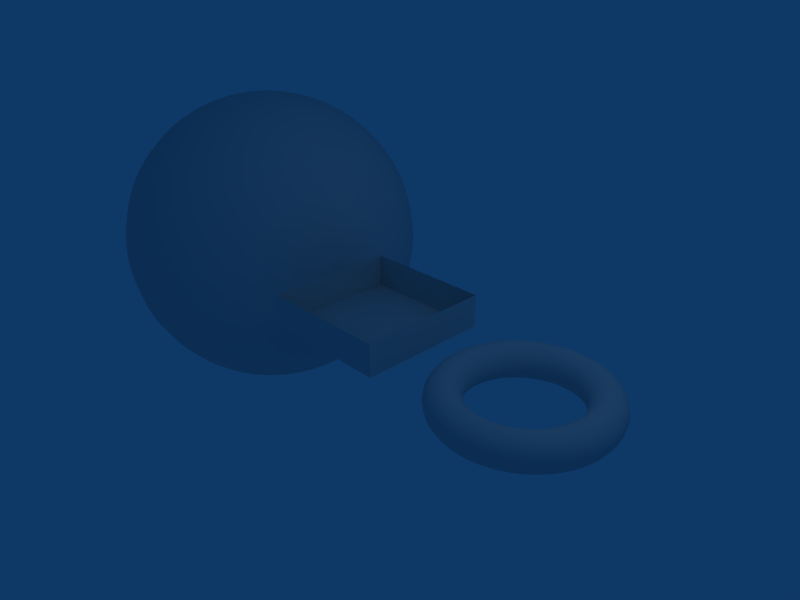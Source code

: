 # Source: shadow_map_receiver.blend  (saved by Blender 2.48.1; exported with 4.5.12 LTS)
import bpy
from mathutils import Matrix  # noqa: F401  (used for matrix-valued properties, if any)

bpy.ops.wm.read_factory_settings(use_empty=True)
scene = bpy.context.scene
scene.name = 'Scene'

# ---- collections
col_collection_1 = bpy.data.collections.new('Collection 1'); scene.collection.children.link(col_collection_1)

# ---- materials (node trees are filled in below, after node groups)
mat_material_001 = bpy.data.materials.new('Material.001')
mat_material_001.alpha_threshold = 0.0
mat_material_001.roughness = 0.5
mat_material_001.line_color = (0.0, 0.0, 0.0, 1.0)
mat_material = bpy.data.materials.new('Material')
mat_material.alpha_threshold = 0.0
mat_material.roughness = 0.5
mat_material.line_color = (0.0, 0.0, 0.0, 1.0)

# ---- node groups
ng_auto_smooth = bpy.data.node_groups.new('Auto Smooth', 'GeometryNodeTree')
_s = ng_auto_smooth.interface.new_socket(name='Geometry', in_out='OUTPUT', socket_type='NodeSocketGeometry')
_s = ng_auto_smooth.interface.new_socket(name='Geometry', in_out='INPUT', socket_type='NodeSocketGeometry')
_s = ng_auto_smooth.interface.new_socket(name='Angle', in_out='INPUT', socket_type='NodeSocketFloat')
_s.subtype = 'ANGLE'
_s.min_value = 0.0
_s.max_value = 3.142
ng_auto_smooth.is_modifier = True
_N = ng_auto_smooth.nodes; _L = ng_auto_smooth.links
n0 = _N.new('NodeGroupOutput'); n0.name = 'Group Output'; n0.location = (480, -100)
n1 = _N.new('NodeGroupInput'); n1.name = 'Group Input'; n1.location = (-420, -300)
n2 = _N.new('NodeGroupInput'); n2.name = 'Group Input.001'; n2.location = (-60, -100)
n3 = _N.new('GeometryNodeSetShadeSmooth'); n3.name = 'Set Shade Smooth'; n3.location = (120, -100)
n3.domain = 'EDGE'
n4 = _N.new('GeometryNodeSetShadeSmooth'); n4.name = 'Set Shade Smooth.001'; n4.location = (300, -100)
n5 = _N.new('GeometryNodeInputMeshEdgeAngle'); n5.name = 'Edge Angle'; n5.location = (-420, -220)
n6 = _N.new('GeometryNodeInputEdgeSmooth'); n6.name = 'Is Edge Smooth'; n6.location = (-60, -160)
n7 = _N.new('GeometryNodeInputShadeSmooth'); n7.name = 'Is Face Smooth'; n7.location = (-240, -340)
n8 = _N.new('FunctionNodeBooleanMath'); n8.name = 'Boolean Math'; n8.location = (-60, -220)
n9 = _N.new('FunctionNodeCompare'); n9.name = 'Compare'; n9.location = (-240, -180)
n9.operation = 'LESS_EQUAL'
_L.new(n5.outputs[0], n9.inputs[0])
_L.new(n4.outputs[0], n0.inputs[0])
_L.new(n1.outputs[1], n9.inputs[1])
_L.new(n9.outputs[0], n8.inputs[0])
_L.new(n7.outputs[0], n8.inputs[1])
_L.new(n2.outputs[0], n3.inputs[0])
_L.new(n6.outputs[0], n3.inputs[1])
_L.new(n3.outputs[0], n4.inputs[0])
_L.new(n8.outputs[0], n3.inputs[2])
n0.is_active_output = True

# ---- material node trees

# ---- world
world_world = bpy.data.worlds.new('World'); scene.world = world_world
world_world.color = (0.05656, 0.2208, 0.4)
world_world.use_sun_shadow = False
world_world.sun_shadow_jitter_overblur = 0.0
world_world.cycles.sampling_method = 'MANUAL'
world_world.cycles.sample_map_resolution = 256

# ---- cameras
cam_camera = bpy.data.cameras.new('Camera')
cam_camera.passepartout_alpha = 0.2
cam_camera.clip_end = 100.0
cam_camera.lens = 35.0
cam_camera.ortho_scale = 7.314
cam_camera.show_passepartout = False
cam_camera.show_safe_areas = True
cam_camera.dof.focus_distance = 0.0
cam_camera.dof.aperture_fstop = 128.0

# ---- lights
light_spot = bpy.data.lights.new('Spot', 'POINT')
light_spot.transmission_factor = 0.0
light_spot.cutoff_distance = 30.0
light_spot.energy = 100.0
light_spot.shadow_buffer_clip_start = 1.001
light_spot.shadow_soft_size = 1.0
light_spot.shadow_maximum_resolution = 0.006
light_spot.use_absolute_resolution = True
light_spot.cycles.use_multiple_importance_sampling = False

# ---- meshes
me_torus = bpy.data.meshes.new('Torus')
me_torus.from_pydata([(1.25, 0.0, 0.0), (1.231, 0.0, 0.09567), (1.177, 0.0, 0.1768), (1.096, 0.0, 0.231), (1.0, 0.0, 0.25), (0.9043, 0.0, 0.231), (0.8232, 0.0, 0.1768), (0.769, 0.0, 0.09567), (0.75, 0.0, 3.062e-17), (0.769, 0.0, -0.09567), (0.8232, 0.0, -0.1768), (0.9043, 0.0, -0.231), (1.0, 0.0, -0.25), (1.096, 0.0, -0.231), (1.177, 0.0, -0.1768), (1.231, 0.0, -0.09567), (1.239, 0.1632, 0.0), (1.22, 0.1607, 0.09567), (1.167, 0.1536, 0.1768), (1.086, 0.143, 0.231), (0.9914, 0.1305, 0.25), (0.8966, 0.118, 0.231), (0.8162, 0.1075, 0.1768), (0.7625, 0.1004, 0.09567), (0.7436, 0.09789, 3.062e-17), (0.7625, 0.1004, -0.09567), (0.8162, 0.1075, -0.1768), (0.8966, 0.118, -0.231), (0.9914, 0.1305, -0.25), (1.086, 0.143, -0.231), (1.167, 0.1536, -0.1768), (1.22, 0.1607, -0.09567), (1.207, 0.3235, 0.0), (1.189, 0.3186, 0.09567), (1.137, 0.3046, 0.1768), (1.058, 0.2836, 0.231), (0.9659, 0.2588, 0.25), (0.8735, 0.2341, 0.231), (0.7952, 0.2131, 0.1768), (0.7428, 0.199, 0.09567), (0.7244, 0.1941, 3.062e-17), (0.7428, 0.199, -0.09567), (0.7952, 0.2131, -0.1768), (0.8735, 0.2341, -0.231), (0.9659, 0.2588, -0.25), (1.058, 0.2836, -0.231), (1.137, 0.3046, -0.1768), (1.189, 0.3186, -0.09567), (1.155, 0.4784, 0.0), (1.137, 0.4711, 0.09567), (1.087, 0.4503, 0.1768), (1.012, 0.4193, 0.231), (0.9239, 0.3827, 0.25), (0.8355, 0.3461, 0.231), (0.7606, 0.315, 0.1768), (0.7105, 0.2943, 0.09567), (0.6929, 0.287, 3.062e-17), (0.7105, 0.2943, -0.09567), (0.7606, 0.315, -0.1768), (0.8355, 0.3461, -0.231), (0.9239, 0.3827, -0.25), (1.012, 0.4193, -0.231), (1.087, 0.4503, -0.1768), (1.137, 0.4711, -0.09567), (1.083, 0.625, 0.0), (1.066, 0.6155, 0.09567), (1.019, 0.5884, 0.1768), (0.9489, 0.5478, 0.231), (0.866, 0.5, 0.25), (0.7832, 0.4522, 0.231), (0.7129, 0.4116, 0.1768), (0.666, 0.3845, 0.09567), (0.6495, 0.375, 3.062e-17), (0.666, 0.3845, -0.09567), (0.7129, 0.4116, -0.1768), (0.7832, 0.4522, -0.231), (0.866, 0.5, -0.25), (0.9489, 0.5478, -0.231), (1.019, 0.5884, -0.1768), (1.066, 0.6155, -0.09567), (0.9917, 0.761, 0.0), (0.9766, 0.7494, 0.09567), (0.9336, 0.7164, 0.1768), (0.8693, 0.667, 0.231), (0.7934, 0.6088, 0.25), (0.7175, 0.5505, 0.231), (0.6531, 0.5011, 0.1768), (0.6101, 0.4682, 0.09567), (0.595, 0.4566, 3.062e-17), (0.6101, 0.4682, -0.09567), (0.6531, 0.5011, -0.1768), (0.7175, 0.5505, -0.231), (0.7934, 0.6088, -0.25), (0.8693, 0.667, -0.231), (0.9336, 0.7164, -0.1768), (0.9766, 0.7494, -0.09567), (0.8839, 0.8839, 0.0), (0.8704, 0.8704, 0.09567), (0.8321, 0.8321, 0.1768), (0.7748, 0.7748, 0.231), (0.7071, 0.7071, 0.25), (0.6395, 0.6395, 0.231), (0.5821, 0.5821, 0.1768), (0.5438, 0.5438, 0.09567), (0.5303, 0.5303, 3.062e-17), (0.5438, 0.5438, -0.09567), (0.5821, 0.5821, -0.1768), (0.6395, 0.6395, -0.231), (0.7071, 0.7071, -0.25), (0.7748, 0.7748, -0.231), (0.8321, 0.8321, -0.1768), (0.8704, 0.8704, -0.09567), (0.761, 0.9917, 0.0), (0.7494, 0.9766, 0.09567), (0.7164, 0.9336, 0.1768), (0.667, 0.8693, 0.231), (0.6088, 0.7934, 0.25), (0.5505, 0.7175, 0.231), (0.5011, 0.6531, 0.1768), (0.4682, 0.6101, 0.09567), (0.4566, 0.595, 3.062e-17), (0.4682, 0.6101, -0.09567), (0.5011, 0.6531, -0.1768), (0.5505, 0.7175, -0.231), (0.6088, 0.7934, -0.25), (0.667, 0.8693, -0.231), (0.7164, 0.9336, -0.1768), (0.7494, 0.9766, -0.09567), (0.625, 1.083, 0.0), (0.6155, 1.066, 0.09567), (0.5884, 1.019, 0.1768), (0.5478, 0.9489, 0.231), (0.5, 0.866, 0.25), (0.4522, 0.7832, 0.231), (0.4116, 0.7129, 0.1768), (0.3845, 0.666, 0.09567), (0.375, 0.6495, 3.062e-17), (0.3845, 0.666, -0.09567), (0.4116, 0.7129, -0.1768), (0.4522, 0.7832, -0.231), (0.5, 0.866, -0.25), (0.5478, 0.9489, -0.231), (0.5884, 1.019, -0.1768), (0.6155, 1.066, -0.09567), (0.4784, 1.155, 0.0), (0.4711, 1.137, 0.09567), (0.4503, 1.087, 0.1768), (0.4193, 1.012, 0.231), (0.3827, 0.9239, 0.25), (0.3461, 0.8355, 0.231), (0.315, 0.7606, 0.1768), (0.2943, 0.7105, 0.09567), (0.287, 0.6929, 3.062e-17), (0.2943, 0.7105, -0.09567), (0.315, 0.7606, -0.1768), (0.3461, 0.8355, -0.231), (0.3827, 0.9239, -0.25), (0.4193, 1.012, -0.231), (0.4503, 1.087, -0.1768), (0.4711, 1.137, -0.09567), (0.3235, 1.207, 0.0), (0.3186, 1.189, 0.09567), (0.3046, 1.137, 0.1768), (0.2836, 1.058, 0.231), (0.2588, 0.9659, 0.25), (0.2341, 0.8735, 0.231), (0.2131, 0.7952, 0.1768), (0.199, 0.7428, 0.09567), (0.1941, 0.7244, 3.062e-17), (0.199, 0.7428, -0.09567), (0.2131, 0.7952, -0.1768), (0.2341, 0.8735, -0.231), (0.2588, 0.9659, -0.25), (0.2836, 1.058, -0.231), (0.3046, 1.137, -0.1768), (0.3186, 1.189, -0.09567), (0.1632, 1.239, 0.0), (0.1607, 1.22, 0.09567), (0.1536, 1.167, 0.1768), (0.143, 1.086, 0.231), (0.1305, 0.9914, 0.25), (0.118, 0.8966, 0.231), (0.1075, 0.8162, 0.1768), (0.1004, 0.7625, 0.09567), (0.09789, 0.7436, 3.062e-17), (0.1004, 0.7625, -0.09567), (0.1075, 0.8162, -0.1768), (0.118, 0.8966, -0.231), (0.1305, 0.9914, -0.25), (0.143, 1.086, -0.231), (0.1536, 1.167, -0.1768), (0.1607, 1.22, -0.09567), (-5.464e-08, 1.25, 0.0), (-5.381e-08, 1.231, 0.09567), (-5.144e-08, 1.177, 0.1768), (-4.789e-08, 1.096, 0.231), (-4.371e-08, 1.0, 0.25), (-3.953e-08, 0.9043, 0.231), (-3.598e-08, 0.8232, 0.1768), (-3.362e-08, 0.769, 0.09567), (-3.278e-08, 0.75, 3.062e-17), (-3.362e-08, 0.769, -0.09567), (-3.598e-08, 0.8232, -0.1768), (-3.953e-08, 0.9043, -0.231), (-4.371e-08, 1.0, -0.25), (-4.789e-08, 1.096, -0.231), (-5.144e-08, 1.177, -0.1768), (-5.381e-08, 1.231, -0.09567), (-0.1632, 1.239, 0.0), (-0.1607, 1.22, 0.09567), (-0.1536, 1.167, 0.1768), (-0.143, 1.086, 0.231), (-0.1305, 0.9914, 0.25), (-0.118, 0.8966, 0.231), (-0.1075, 0.8162, 0.1768), (-0.1004, 0.7625, 0.09567), (-0.09789, 0.7436, 3.062e-17), (-0.1004, 0.7625, -0.09567), (-0.1075, 0.8162, -0.1768), (-0.118, 0.8966, -0.231), (-0.1305, 0.9914, -0.25), (-0.143, 1.086, -0.231), (-0.1536, 1.167, -0.1768), (-0.1607, 1.22, -0.09567), (-0.3235, 1.207, 0.0), (-0.3186, 1.189, 0.09567), (-0.3046, 1.137, 0.1768), (-0.2836, 1.058, 0.231), (-0.2588, 0.9659, 0.25), (-0.2341, 0.8735, 0.231), (-0.2131, 0.7952, 0.1768), (-0.199, 0.7428, 0.09567), (-0.1941, 0.7244, 3.062e-17), (-0.199, 0.7428, -0.09567), (-0.2131, 0.7952, -0.1768), (-0.2341, 0.8735, -0.231), (-0.2588, 0.9659, -0.25), (-0.2836, 1.058, -0.231), (-0.3046, 1.137, -0.1768), (-0.3186, 1.189, -0.09567), (-0.4784, 1.155, 0.0), (-0.4711, 1.137, 0.09567), (-0.4503, 1.087, 0.1768), (-0.4193, 1.012, 0.231), (-0.3827, 0.9239, 0.25), (-0.3461, 0.8355, 0.231), (-0.315, 0.7606, 0.1768), (-0.2943, 0.7105, 0.09567), (-0.287, 0.6929, 3.062e-17), (-0.2943, 0.7105, -0.09567), (-0.315, 0.7606, -0.1768), (-0.3461, 0.8355, -0.231), (-0.3827, 0.9239, -0.25), (-0.4193, 1.012, -0.231), (-0.4503, 1.087, -0.1768), (-0.4711, 1.137, -0.09567), (-0.625, 1.083, 0.0), (-0.6155, 1.066, 0.09567), (-0.5884, 1.019, 0.1768), (-0.5478, 0.9489, 0.231), (-0.5, 0.866, 0.25), (-0.4522, 0.7832, 0.231), (-0.4116, 0.7129, 0.1768), (-0.3845, 0.666, 0.09567), (-0.375, 0.6495, 3.062e-17), (-0.3845, 0.666, -0.09567), (-0.4116, 0.7129, -0.1768), (-0.4522, 0.7832, -0.231), (-0.5, 0.866, -0.25), (-0.5478, 0.9489, -0.231), (-0.5884, 1.019, -0.1768), (-0.6155, 1.066, -0.09567), (-0.761, 0.9917, 0.0), (-0.7494, 0.9766, 0.09567), (-0.7164, 0.9336, 0.1768), (-0.667, 0.8693, 0.231), (-0.6088, 0.7934, 0.25), (-0.5505, 0.7175, 0.231), (-0.5011, 0.6531, 0.1768), (-0.4682, 0.6101, 0.09567), (-0.4566, 0.595, 3.062e-17), (-0.4682, 0.6101, -0.09567), (-0.5011, 0.6531, -0.1768), (-0.5505, 0.7175, -0.231), (-0.6088, 0.7934, -0.25), (-0.667, 0.8693, -0.231), (-0.7164, 0.9336, -0.1768), (-0.7494, 0.9766, -0.09567), (-0.8839, 0.8839, 0.0), (-0.8704, 0.8704, 0.09567), (-0.8321, 0.8321, 0.1768), (-0.7748, 0.7748, 0.231), (-0.7071, 0.7071, 0.25), (-0.6395, 0.6395, 0.231), (-0.5821, 0.5821, 0.1768), (-0.5438, 0.5438, 0.09567), (-0.5303, 0.5303, 3.062e-17), (-0.5438, 0.5438, -0.09567), (-0.5821, 0.5821, -0.1768), (-0.6395, 0.6395, -0.231), (-0.7071, 0.7071, -0.25), (-0.7748, 0.7748, -0.231), (-0.8321, 0.8321, -0.1768), (-0.8704, 0.8704, -0.09567), (-0.9917, 0.761, 0.0), (-0.9766, 0.7494, 0.09567), (-0.9336, 0.7164, 0.1768), (-0.8693, 0.667, 0.231), (-0.7934, 0.6088, 0.25), (-0.7175, 0.5505, 0.231), (-0.6531, 0.5011, 0.1768), (-0.6101, 0.4682, 0.09567), (-0.595, 0.4566, 3.062e-17), (-0.6101, 0.4682, -0.09567), (-0.6531, 0.5011, -0.1768), (-0.7175, 0.5505, -0.231), (-0.7934, 0.6088, -0.25), (-0.8693, 0.667, -0.231), (-0.9336, 0.7164, -0.1768), (-0.9766, 0.7494, -0.09567), (-1.083, 0.625, 0.0), (-1.066, 0.6155, 0.09567), (-1.019, 0.5884, 0.1768), (-0.9489, 0.5478, 0.231), (-0.866, 0.5, 0.25), (-0.7832, 0.4522, 0.231), (-0.7129, 0.4116, 0.1768), (-0.666, 0.3845, 0.09567), (-0.6495, 0.375, 3.062e-17), (-0.666, 0.3845, -0.09567), (-0.7129, 0.4116, -0.1768), (-0.7832, 0.4522, -0.231), (-0.866, 0.5, -0.25), (-0.9489, 0.5478, -0.231), (-1.019, 0.5884, -0.1768), (-1.066, 0.6155, -0.09567), (-1.155, 0.4784, 0.0), (-1.137, 0.4711, 0.09567), (-1.087, 0.4503, 0.1768), (-1.012, 0.4193, 0.231), (-0.9239, 0.3827, 0.25), (-0.8355, 0.3461, 0.231), (-0.7606, 0.315, 0.1768), (-0.7105, 0.2943, 0.09567), (-0.6929, 0.287, 3.062e-17), (-0.7105, 0.2943, -0.09567), (-0.7606, 0.315, -0.1768), (-0.8355, 0.3461, -0.231), (-0.9239, 0.3827, -0.25), (-1.012, 0.4193, -0.231), (-1.087, 0.4503, -0.1768), (-1.137, 0.4711, -0.09567), (-1.207, 0.3235, 0.0), (-1.189, 0.3186, 0.09567), (-1.137, 0.3046, 0.1768), (-1.058, 0.2836, 0.231), (-0.9659, 0.2588, 0.25), (-0.8735, 0.2341, 0.231), (-0.7952, 0.2131, 0.1768), (-0.7428, 0.199, 0.09567), (-0.7244, 0.1941, 3.062e-17), (-0.7428, 0.199, -0.09567), (-0.7952, 0.2131, -0.1768), (-0.8735, 0.2341, -0.231), (-0.9659, 0.2588, -0.25), (-1.058, 0.2836, -0.231), (-1.137, 0.3046, -0.1768), (-1.189, 0.3186, -0.09567), (-1.239, 0.1632, 0.0), (-1.22, 0.1607, 0.09567), (-1.167, 0.1536, 0.1768), (-1.086, 0.143, 0.231), (-0.9914, 0.1305, 0.25), (-0.8966, 0.118, 0.231), (-0.8162, 0.1075, 0.1768), (-0.7625, 0.1004, 0.09567), (-0.7436, 0.09789, 3.062e-17), (-0.7625, 0.1004, -0.09567), (-0.8162, 0.1075, -0.1768), (-0.8966, 0.118, -0.231), (-0.9914, 0.1305, -0.25), (-1.086, 0.143, -0.231), (-1.167, 0.1536, -0.1768), (-1.22, 0.1607, -0.09567), (-1.25, -1.093e-07, 0.0), (-1.231, -1.076e-07, 0.09567), (-1.177, -1.029e-07, 0.1768), (-1.096, -9.579e-08, 0.231), (-1.0, -8.742e-08, 0.25), (-0.9043, -7.906e-08, 0.231), (-0.8232, -7.197e-08, 0.1768), (-0.769, -6.723e-08, 0.09567), (-0.75, -6.557e-08, 3.062e-17), (-0.769, -6.723e-08, -0.09567), (-0.8232, -7.197e-08, -0.1768), (-0.9043, -7.906e-08, -0.231), (-1.0, -8.742e-08, -0.25), (-1.096, -9.579e-08, -0.231), (-1.177, -1.029e-07, -0.1768), (-1.231, -1.076e-07, -0.09567), (-1.239, -0.1632, 0.0), (-1.22, -0.1607, 0.09567), (-1.167, -0.1536, 0.1768), (-1.086, -0.143, 0.231), (-0.9914, -0.1305, 0.25), (-0.8966, -0.118, 0.231), (-0.8162, -0.1075, 0.1768), (-0.7625, -0.1004, 0.09567), (-0.7436, -0.09789, 3.062e-17), (-0.7625, -0.1004, -0.09567), (-0.8162, -0.1075, -0.1768), (-0.8966, -0.118, -0.231), (-0.9914, -0.1305, -0.25), (-1.086, -0.143, -0.231), (-1.167, -0.1536, -0.1768), (-1.22, -0.1607, -0.09567), (-1.207, -0.3235, 0.0), (-1.189, -0.3186, 0.09567), (-1.137, -0.3046, 0.1768), (-1.058, -0.2836, 0.231), (-0.9659, -0.2588, 0.25), (-0.8735, -0.2341, 0.231), (-0.7952, -0.2131, 0.1768), (-0.7428, -0.199, 0.09567), (-0.7244, -0.1941, 3.062e-17), (-0.7428, -0.199, -0.09567), (-0.7952, -0.2131, -0.1768), (-0.8735, -0.2341, -0.231), (-0.9659, -0.2588, -0.25), (-1.058, -0.2836, -0.231), (-1.137, -0.3046, -0.1768), (-1.189, -0.3186, -0.09567), (-1.155, -0.4784, 0.0), (-1.137, -0.4711, 0.09567), (-1.087, -0.4503, 0.1768), (-1.012, -0.4193, 0.231), (-0.9239, -0.3827, 0.25), (-0.8355, -0.3461, 0.231), (-0.7606, -0.315, 0.1768), (-0.7105, -0.2943, 0.09567), (-0.6929, -0.287, 3.062e-17), (-0.7105, -0.2943, -0.09567), (-0.7606, -0.315, -0.1768), (-0.8355, -0.3461, -0.231), (-0.9239, -0.3827, -0.25), (-1.012, -0.4193, -0.231), (-1.087, -0.4503, -0.1768), (-1.137, -0.4711, -0.09567), (-1.083, -0.625, 0.0), (-1.066, -0.6155, 0.09567), (-1.019, -0.5884, 0.1768), (-0.9489, -0.5478, 0.231), (-0.866, -0.5, 0.25), (-0.7832, -0.4522, 0.231), (-0.7129, -0.4116, 0.1768), (-0.666, -0.3845, 0.09567), (-0.6495, -0.375, 3.062e-17), (-0.666, -0.3845, -0.09567), (-0.7129, -0.4116, -0.1768), (-0.7832, -0.4522, -0.231), (-0.866, -0.5, -0.25), (-0.9489, -0.5478, -0.231), (-1.019, -0.5884, -0.1768), (-1.066, -0.6155, -0.09567), (-0.9917, -0.761, 0.0), (-0.9766, -0.7494, 0.09567), (-0.9336, -0.7164, 0.1768), (-0.8693, -0.667, 0.231), (-0.7934, -0.6088, 0.25), (-0.7175, -0.5505, 0.231), (-0.6531, -0.5011, 0.1768), (-0.6101, -0.4682, 0.09567), (-0.595, -0.4566, 3.062e-17), (-0.6101, -0.4682, -0.09567), (-0.6531, -0.5011, -0.1768), (-0.7175, -0.5505, -0.231), (-0.7934, -0.6088, -0.25), (-0.8693, -0.667, -0.231), (-0.9336, -0.7164, -0.1768), (-0.9766, -0.7494, -0.09567), (-0.8839, -0.8839, 0.0), (-0.8704, -0.8704, 0.09567), (-0.8321, -0.8321, 0.1768), (-0.7748, -0.7748, 0.231), (-0.7071, -0.7071, 0.25), (-0.6395, -0.6395, 0.231), (-0.5821, -0.5821, 0.1768), (-0.5438, -0.5438, 0.09567), (-0.5303, -0.5303, 3.062e-17), (-0.5438, -0.5438, -0.09567), (-0.5821, -0.5821, -0.1768), (-0.6395, -0.6395, -0.231), (-0.7071, -0.7071, -0.25), (-0.7748, -0.7748, -0.231), (-0.8321, -0.8321, -0.1768), (-0.8704, -0.8704, -0.09567), (-0.761, -0.9917, 0.0), (-0.7494, -0.9766, 0.09567), (-0.7164, -0.9336, 0.1768), (-0.667, -0.8693, 0.231), (-0.6088, -0.7934, 0.25), (-0.5505, -0.7175, 0.231), (-0.5011, -0.6531, 0.1768), (-0.4682, -0.6101, 0.09567), (-0.4566, -0.595, 3.062e-17), (-0.4682, -0.6101, -0.09567), (-0.5011, -0.6531, -0.1768), (-0.5505, -0.7175, -0.231), (-0.6088, -0.7934, -0.25), (-0.667, -0.8693, -0.231), (-0.7164, -0.9336, -0.1768), (-0.7494, -0.9766, -0.09567), (-0.625, -1.083, 0.0), (-0.6155, -1.066, 0.09567), (-0.5884, -1.019, 0.1768), (-0.5478, -0.9489, 0.231), (-0.5, -0.866, 0.25), (-0.4522, -0.7832, 0.231), (-0.4116, -0.7129, 0.1768), (-0.3845, -0.666, 0.09567), (-0.375, -0.6495, 3.062e-17), (-0.3845, -0.666, -0.09567), (-0.4116, -0.7129, -0.1768), (-0.4522, -0.7832, -0.231), (-0.5, -0.866, -0.25), (-0.5478, -0.9489, -0.231), (-0.5884, -1.019, -0.1768), (-0.6155, -1.066, -0.09567), (-0.4784, -1.155, 0.0), (-0.4711, -1.137, 0.09567), (-0.4503, -1.087, 0.1768), (-0.4193, -1.012, 0.231), (-0.3827, -0.9239, 0.25), (-0.3461, -0.8355, 0.231), (-0.315, -0.7606, 0.1768), (-0.2943, -0.7105, 0.09567), (-0.287, -0.6929, 3.062e-17), (-0.2943, -0.7105, -0.09567), (-0.315, -0.7606, -0.1768), (-0.3461, -0.8355, -0.231), (-0.3827, -0.9239, -0.25), (-0.4193, -1.012, -0.231), (-0.4503, -1.087, -0.1768), (-0.4711, -1.137, -0.09567), (-0.3235, -1.207, 0.0), (-0.3186, -1.189, 0.09567), (-0.3046, -1.137, 0.1768), (-0.2836, -1.058, 0.231), (-0.2588, -0.9659, 0.25), (-0.2341, -0.8735, 0.231), (-0.2131, -0.7952, 0.1768), (-0.199, -0.7428, 0.09567), (-0.1941, -0.7244, 3.062e-17), (-0.199, -0.7428, -0.09567), (-0.2131, -0.7952, -0.1768), (-0.2341, -0.8735, -0.231), (-0.2588, -0.9659, -0.25), (-0.2836, -1.058, -0.231), (-0.3046, -1.137, -0.1768), (-0.3186, -1.189, -0.09567), (-0.1632, -1.239, 0.0), (-0.1607, -1.22, 0.09567), (-0.1536, -1.167, 0.1768), (-0.143, -1.086, 0.231), (-0.1305, -0.9914, 0.25), (-0.118, -0.8966, 0.231), (-0.1075, -0.8162, 0.1768), (-0.1004, -0.7625, 0.09567), (-0.09789, -0.7436, 3.062e-17), (-0.1004, -0.7625, -0.09567), (-0.1075, -0.8162, -0.1768), (-0.118, -0.8966, -0.231), (-0.1305, -0.9914, -0.25), (-0.143, -1.086, -0.231), (-0.1536, -1.167, -0.1768), (-0.1607, -1.22, -0.09567), (1.491e-08, -1.25, 0.0), (1.468e-08, -1.231, 0.09567), (1.403e-08, -1.177, 0.1768), (1.307e-08, -1.096, 0.231), (1.192e-08, -1.0, 0.25), (1.078e-08, -0.9043, 0.231), (9.817e-09, -0.8232, 0.1768), (9.171e-09, -0.769, 0.09567), (8.944e-09, -0.75, 3.062e-17), (9.171e-09, -0.769, -0.09567), (9.817e-09, -0.8232, -0.1768), (1.078e-08, -0.9043, -0.231), (1.192e-08, -1.0, -0.25), (1.307e-08, -1.096, -0.231), (1.403e-08, -1.177, -0.1768), (1.468e-08, -1.231, -0.09567), (0.1632, -1.239, 0.0), (0.1607, -1.22, 0.09567), (0.1536, -1.167, 0.1768), (0.143, -1.086, 0.231), (0.1305, -0.9914, 0.25), (0.118, -0.8966, 0.231), (0.1075, -0.8162, 0.1768), (0.1004, -0.7625, 0.09567), (0.09789, -0.7436, 3.062e-17), (0.1004, -0.7625, -0.09567), (0.1075, -0.8162, -0.1768), (0.118, -0.8966, -0.231), (0.1305, -0.9914, -0.25), (0.143, -1.086, -0.231), (0.1536, -1.167, -0.1768), (0.1607, -1.22, -0.09567), (0.3235, -1.207, 0.0), (0.3186, -1.189, 0.09567), (0.3046, -1.137, 0.1768), (0.2836, -1.058, 0.231), (0.2588, -0.9659, 0.25), (0.2341, -0.8735, 0.231), (0.2131, -0.7952, 0.1768), (0.199, -0.7428, 0.09567), (0.1941, -0.7244, 3.062e-17), (0.199, -0.7428, -0.09567), (0.2131, -0.7952, -0.1768), (0.2341, -0.8735, -0.231), (0.2588, -0.9659, -0.25), (0.2836, -1.058, -0.231), (0.3046, -1.137, -0.1768), (0.3186, -1.189, -0.09567), (0.4784, -1.155, 0.0), (0.4711, -1.137, 0.09567), (0.4503, -1.087, 0.1768), (0.4193, -1.012, 0.231), (0.3827, -0.9239, 0.25), (0.3461, -0.8355, 0.231), (0.315, -0.7606, 0.1768), (0.2943, -0.7105, 0.09567), (0.287, -0.6929, 3.062e-17), (0.2943, -0.7105, -0.09567), (0.315, -0.7606, -0.1768), (0.3461, -0.8355, -0.231), (0.3827, -0.9239, -0.25), (0.4193, -1.012, -0.231), (0.4503, -1.087, -0.1768), (0.4711, -1.137, -0.09567), (0.625, -1.083, 0.0), (0.6155, -1.066, 0.09567), (0.5884, -1.019, 0.1768), (0.5478, -0.9489, 0.231), (0.5, -0.866, 0.25), (0.4522, -0.7832, 0.231), (0.4116, -0.7129, 0.1768), (0.3845, -0.666, 0.09567), (0.375, -0.6495, 3.062e-17), (0.3845, -0.666, -0.09567), (0.4116, -0.7129, -0.1768), (0.4522, -0.7832, -0.231), (0.5, -0.866, -0.25), (0.5478, -0.9489, -0.231), (0.5884, -1.019, -0.1768), (0.6155, -1.066, -0.09567), (0.761, -0.9917, 0.0), (0.7494, -0.9766, 0.09567), (0.7164, -0.9336, 0.1768), (0.667, -0.8693, 0.231), (0.6088, -0.7934, 0.25), (0.5505, -0.7175, 0.231), (0.5011, -0.6531, 0.1768), (0.4682, -0.6101, 0.09567), (0.4566, -0.595, 3.062e-17), (0.4682, -0.6101, -0.09567), (0.5011, -0.6531, -0.1768), (0.5505, -0.7175, -0.231), (0.6088, -0.7934, -0.25), (0.667, -0.8693, -0.231), (0.7164, -0.9336, -0.1768), (0.7494, -0.9766, -0.09567), (0.8839, -0.8839, 0.0), (0.8704, -0.8704, 0.09567), (0.8321, -0.8321, 0.1768), (0.7748, -0.7748, 0.231), (0.7071, -0.7071, 0.25), (0.6395, -0.6395, 0.231), (0.5821, -0.5821, 0.1768), (0.5438, -0.5438, 0.09567), (0.5303, -0.5303, 3.062e-17), (0.5438, -0.5438, -0.09567), (0.5821, -0.5821, -0.1768), (0.6395, -0.6395, -0.231), (0.7071, -0.7071, -0.25), (0.7748, -0.7748, -0.231), (0.8321, -0.8321, -0.1768), (0.8704, -0.8704, -0.09567), (0.9917, -0.761, 0.0), (0.9766, -0.7494, 0.09567), (0.9336, -0.7164, 0.1768), (0.8693, -0.667, 0.231), (0.7934, -0.6088, 0.25), (0.7175, -0.5505, 0.231), (0.6531, -0.5011, 0.1768), (0.6101, -0.4682, 0.09567), (0.595, -0.4566, 3.062e-17), (0.6101, -0.4682, -0.09567), (0.6531, -0.5011, -0.1768), (0.7175, -0.5505, -0.231), (0.7934, -0.6088, -0.25), (0.8693, -0.667, -0.231), (0.9336, -0.7164, -0.1768), (0.9766, -0.7494, -0.09567), (1.083, -0.625, 0.0), (1.066, -0.6155, 0.09567), (1.019, -0.5884, 0.1768), (0.9489, -0.5478, 0.231), (0.866, -0.5, 0.25), (0.7832, -0.4522, 0.231), (0.7129, -0.4116, 0.1768), (0.666, -0.3845, 0.09567), (0.6495, -0.375, 3.062e-17), (0.666, -0.3845, -0.09567), (0.7129, -0.4116, -0.1768), (0.7832, -0.4522, -0.231), (0.866, -0.5, -0.25), (0.9489, -0.5478, -0.231), (1.019, -0.5884, -0.1768), (1.066, -0.6155, -0.09567), (1.155, -0.4784, 0.0), (1.137, -0.4711, 0.09567), (1.087, -0.4503, 0.1768), (1.012, -0.4193, 0.231), (0.9239, -0.3827, 0.25), (0.8355, -0.3461, 0.231), (0.7606, -0.315, 0.1768), (0.7105, -0.2943, 0.09567), (0.6929, -0.287, 3.062e-17), (0.7105, -0.2943, -0.09567), (0.7606, -0.315, -0.1768), (0.8355, -0.3461, -0.231), (0.9239, -0.3827, -0.25), (1.012, -0.4193, -0.231), (1.087, -0.4503, -0.1768), (1.137, -0.4711, -0.09567), (1.207, -0.3235, 0.0), (1.189, -0.3186, 0.09567), (1.137, -0.3046, 0.1768), (1.058, -0.2836, 0.231), (0.9659, -0.2588, 0.25), (0.8735, -0.2341, 0.231), (0.7952, -0.2131, 0.1768), (0.7428, -0.199, 0.09567), (0.7244, -0.1941, 3.062e-17), (0.7428, -0.199, -0.09567), (0.7952, -0.2131, -0.1768), (0.8735, -0.2341, -0.231), (0.9659, -0.2588, -0.25), (1.058, -0.2836, -0.231), (1.137, -0.3046, -0.1768), (1.189, -0.3186, -0.09567), (1.239, -0.1632, 0.0), (1.22, -0.1607, 0.09567), (1.167, -0.1536, 0.1768), (1.086, -0.143, 0.231), (0.9914, -0.1305, 0.25), (0.8966, -0.118, 0.231), (0.8162, -0.1075, 0.1768), (0.7625, -0.1004, 0.09567), (0.7436, -0.09789, 3.062e-17), (0.7625, -0.1004, -0.09567), (0.8162, -0.1075, -0.1768), (0.8966, -0.118, -0.231), (0.9914, -0.1305, -0.25), (1.086, -0.143, -0.231), (1.167, -0.1536, -0.1768), (1.22, -0.1607, -0.09567), (-6.7, 1.0, 2.6), (-6.45, 1.05, -2.587), (-6.203, 1.099, -2.55), (-5.96, 1.147, -2.488), (-5.724, 1.194, -2.402), (-5.498, 1.239, -2.293), (-5.283, 1.282, -2.162), (-5.082, 1.322, -2.01), (-4.897, 1.359, -1.838), (-4.729, 1.392, -1.649), (-4.58, 1.422, -1.444), (-4.451, 1.447, -1.226), (-4.344, 1.469, -0.995), (-4.26, 1.485, -0.7547), (-4.199, 1.497, -0.5072), (-4.162, 1.505, -0.2548), (-4.15, 1.507, -3.099e-07), (-4.162, 1.505, 0.2548), (-4.199, 1.497, 0.5072), (-4.26, 1.485, 0.7547), (-4.344, 1.469, 0.995), (-4.451, 1.447, 1.226), (-4.58, 1.422, 1.444), (-4.729, 1.392, 1.649), (-4.897, 1.359, 1.838), (-5.082, 1.322, 2.01), (-5.283, 1.282, 2.162), (-5.498, 1.239, 2.293), (-5.724, 1.194, 2.402), (-5.96, 1.147, 2.488), (-6.203, 1.099, 2.55), (-6.45, 1.05, 2.587), (-6.465, 1.098, 2.587), (-6.231, 1.194, 2.55), (-6.003, 1.289, 2.488), (-5.781, 1.381, 2.402), (-5.568, 1.469, 2.293), (-5.365, 1.553, 2.162), (-5.176, 1.631, 2.01), (-5.001, 1.704, 1.838), (-4.843, 1.769, 1.649), (-4.703, 1.827, 1.444), (-4.582, 1.877, 1.226), (-4.481, 1.919, 0.995), (-4.401, 1.952, 0.7547), (-4.344, 1.976, 0.5072), (-4.309, 1.99, 0.2548), (-4.298, 1.995, -3.099e-07), (-4.309, 1.99, -0.2548), (-4.344, 1.976, -0.5072), (-4.401, 1.952, -0.7547), (-4.481, 1.919, -0.995), (-4.582, 1.877, -1.226), (-4.703, 1.827, -1.444), (-4.843, 1.769, -1.649), (-5.001, 1.704, -1.838), (-5.176, 1.631, -2.01), (-5.365, 1.553, -2.162), (-5.568, 1.469, -2.293), (-5.781, 1.381, -2.402), (-6.003, 1.289, -2.488), (-6.231, 1.194, -2.55), (-6.465, 1.098, -2.587), (-6.488, 1.142, -2.587), (-6.278, 1.282, -2.55), (-6.072, 1.419, -2.488), (-5.873, 1.553, -2.402), (-5.681, 1.681, -2.293), (-5.499, 1.803, -2.162), (-5.329, 1.916, -2.01), (-5.171, 2.021, -1.838), (-5.029, 2.117, -1.649), (-4.903, 2.201, -1.444), (-4.793, 2.274, -1.226), (-4.703, 2.335, -0.995), (-4.631, 2.382, -0.7547), (-4.58, 2.417, -0.5072), (-4.549, 2.438, -0.2548), (-4.538, 2.444, -3.099e-07), (-4.549, 2.438, 0.2548), (-4.58, 2.417, 0.5072), (-4.631, 2.382, 0.7547), (-4.703, 2.335, 0.995), (-4.793, 2.274, 1.226), (-4.903, 2.201, 1.444), (-5.029, 2.117, 1.649), (-5.171, 2.021, 1.838), (-5.329, 1.916, 2.01), (-5.499, 1.803, 2.162), (-5.681, 1.681, 2.293), (-5.873, 1.553, 2.402), (-6.072, 1.419, 2.488), (-6.278, 1.282, 2.55), (-6.488, 1.142, 2.587), (-6.52, 1.18, 2.587), (-6.341, 1.359, 2.55), (-6.166, 1.534, 2.488), (-5.996, 1.704, 2.402), (-5.833, 1.867, 2.293), (-5.679, 2.021, 2.162), (-5.534, 2.166, 2.01), (-5.4, 2.3, 1.838), (-5.279, 2.421, 1.649), (-5.171, 2.529, 1.444), (-5.079, 2.621, 1.226), (-5.001, 2.699, 0.995), (-4.941, 2.759, 0.7547), (-4.897, 2.803, 0.5072), (-4.87, 2.83, 0.2548), (-4.862, 2.838, -3.099e-07), (-4.87, 2.83, -0.2548), (-4.897, 2.803, -0.5072), (-4.941, 2.759, -0.7547), (-5.001, 2.699, -0.995), (-5.079, 2.621, -1.226), (-5.171, 2.529, -1.444), (-5.279, 2.421, -1.649), (-5.4, 2.3, -1.838), (-5.534, 2.166, -2.01), (-5.679, 2.021, -2.162), (-5.833, 1.867, -2.293), (-5.996, 1.704, -2.402), (-6.166, 1.534, -2.488), (-6.341, 1.359, -2.55), (-6.52, 1.18, -2.587), (-6.7, 1.0, -2.6), (-6.558, 1.212, -2.587), (-6.418, 1.422, -2.55), (-6.281, 1.628, -2.488), (-6.147, 1.827, -2.402), (-6.019, 2.019, -2.293), (-5.897, 2.201, -2.162), (-5.784, 2.371, -2.01), (-5.679, 2.529, -1.838), (-5.583, 2.671, -1.649), (-5.499, 2.797, -1.444), (-5.426, 2.907, -1.226), (-5.365, 2.997, -0.995), (-5.318, 3.069, -0.7547), (-5.283, 3.12, -0.5072), (-5.262, 3.151, -0.2548), (-5.256, 3.162, -3.099e-07), (-5.262, 3.151, 0.2548), (-5.283, 3.12, 0.5072), (-5.318, 3.069, 0.7547), (-5.365, 2.997, 0.995), (-5.426, 2.907, 1.226), (-5.499, 2.797, 1.444), (-5.583, 2.671, 1.649), (-5.679, 2.529, 1.838), (-5.784, 2.371, 2.01), (-5.897, 2.201, 2.162), (-6.019, 2.019, 2.293), (-6.147, 1.827, 2.402), (-6.281, 1.628, 2.488), (-6.418, 1.422, 2.55), (-6.558, 1.212, 2.587), (-6.602, 1.235, 2.587), (-6.506, 1.469, 2.55), (-6.411, 1.697, 2.488), (-6.319, 1.919, 2.402), (-6.231, 2.132, 2.293), (-6.147, 2.335, 2.162), (-6.069, 2.524, 2.01), (-5.996, 2.699, 1.838), (-5.931, 2.857, 1.649), (-5.873, 2.997, 1.444), (-5.823, 3.118, 1.226), (-5.781, 3.219, 0.995), (-5.748, 3.299, 0.7547), (-5.724, 3.356, 0.5072), (-5.71, 3.391, 0.2548), (-5.705, 3.402, -3.099e-07), (-5.71, 3.391, -0.2548), (-5.724, 3.356, -0.5072), (-5.748, 3.299, -0.7547), (-5.781, 3.219, -0.995), (-5.823, 3.118, -1.226), (-5.873, 2.997, -1.444), (-5.931, 2.857, -1.649), (-5.996, 2.699, -1.838), (-6.069, 2.524, -2.01), (-6.147, 2.335, -2.162), (-6.231, 2.132, -2.293), (-6.319, 1.919, -2.402), (-6.411, 1.697, -2.488), (-6.506, 1.469, -2.55), (-6.602, 1.235, -2.587), (-6.65, 1.25, -2.587), (-6.601, 1.497, -2.55), (-6.553, 1.74, -2.488), (-6.506, 1.976, -2.402), (-6.461, 2.202, -2.293), (-6.418, 2.417, -2.162), (-6.378, 2.618, -2.01), (-6.341, 2.803, -1.838), (-6.308, 2.971, -1.649), (-6.278, 3.12, -1.444), (-6.253, 3.249, -1.226), (-6.231, 3.356, -0.995), (-6.215, 3.44, -0.7547), (-6.203, 3.501, -0.5072), (-6.195, 3.538, -0.2548), (-6.193, 3.55, -3.099e-07), (-6.195, 3.538, 0.2548), (-6.203, 3.501, 0.5072), (-6.215, 3.44, 0.7547), (-6.231, 3.356, 0.995), (-6.253, 3.249, 1.226), (-6.278, 3.12, 1.444), (-6.308, 2.971, 1.649), (-6.341, 2.803, 1.838), (-6.378, 2.618, 2.01), (-6.418, 2.417, 2.162), (-6.461, 2.202, 2.293), (-6.506, 1.976, 2.402), (-6.553, 1.74, 2.488), (-6.601, 1.497, 2.55), (-6.65, 1.25, 2.587), (-6.7, 1.255, 2.587), (-6.7, 1.507, 2.55), (-6.7, 1.755, 2.488), (-6.7, 1.995, 2.402), (-6.7, 2.226, 2.293), (-6.7, 2.444, 2.162), (-6.7, 2.649, 2.01), (-6.7, 2.838, 1.838), (-6.7, 3.01, 1.649), (-6.7, 3.162, 1.444), (-6.7, 3.293, 1.226), (-6.7, 3.402, 0.995), (-6.7, 3.488, 0.7547), (-6.7, 3.55, 0.5072), (-6.7, 3.587, 0.2548), (-6.7, 3.6, -3.099e-07), (-6.7, 3.587, -0.2548), (-6.7, 3.55, -0.5072), (-6.7, 3.488, -0.7547), (-6.7, 3.402, -0.995), (-6.7, 3.293, -1.226), (-6.7, 3.162, -1.444), (-6.7, 3.01, -1.649), (-6.7, 2.838, -1.838), (-6.7, 2.649, -2.01), (-6.7, 2.444, -2.162), (-6.7, 2.226, -2.293), (-6.7, 1.995, -2.402), (-6.7, 1.755, -2.488), (-6.7, 1.507, -2.55), (-6.7, 1.255, -2.587), (-6.75, 1.25, -2.587), (-6.799, 1.497, -2.55), (-6.847, 1.74, -2.488), (-6.894, 1.976, -2.402), (-6.939, 2.202, -2.293), (-6.982, 2.417, -2.162), (-7.022, 2.618, -2.01), (-7.059, 2.803, -1.838), (-7.092, 2.971, -1.649), (-7.122, 3.12, -1.444), (-7.147, 3.249, -1.226), (-7.169, 3.356, -0.995), (-7.185, 3.44, -0.7547), (-7.197, 3.501, -0.5072), (-7.205, 3.538, -0.2548), (-7.207, 3.55, -3.099e-07), (-7.205, 3.538, 0.2548), (-7.197, 3.501, 0.5072), (-7.185, 3.44, 0.7547), (-7.169, 3.356, 0.995), (-7.147, 3.249, 1.226), (-7.122, 3.12, 1.444), (-7.092, 2.971, 1.649), (-7.059, 2.803, 1.838), (-7.022, 2.618, 2.01), (-6.982, 2.417, 2.162), (-6.939, 2.202, 2.293), (-6.894, 1.976, 2.402), (-6.847, 1.74, 2.488), (-6.799, 1.497, 2.55), (-6.75, 1.25, 2.587), (-6.798, 1.235, 2.587), (-6.894, 1.469, 2.55), (-6.989, 1.697, 2.488), (-7.081, 1.919, 2.402), (-7.169, 2.132, 2.293), (-7.253, 2.335, 2.162), (-7.331, 2.524, 2.01), (-7.404, 2.699, 1.838), (-7.469, 2.857, 1.649), (-7.527, 2.997, 1.444), (-7.577, 3.118, 1.226), (-7.619, 3.219, 0.995), (-7.652, 3.299, 0.7547), (-7.676, 3.356, 0.5072), (-7.69, 3.391, 0.2548), (-7.695, 3.402, -3.099e-07), (-7.69, 3.391, -0.2548), (-7.676, 3.356, -0.5072), (-7.652, 3.299, -0.7547), (-7.619, 3.219, -0.995), (-7.577, 3.118, -1.226), (-7.527, 2.997, -1.444), (-7.469, 2.857, -1.649), (-7.404, 2.699, -1.838), (-7.331, 2.524, -2.01), (-7.253, 2.335, -2.162), (-7.169, 2.132, -2.293), (-7.081, 1.919, -2.402), (-6.989, 1.697, -2.488), (-6.894, 1.469, -2.55), (-6.798, 1.235, -2.587), (-6.842, 1.212, -2.587), (-6.982, 1.422, -2.55), (-7.119, 1.628, -2.488), (-7.253, 1.827, -2.402), (-7.381, 2.019, -2.293), (-7.503, 2.201, -2.162), (-7.616, 2.371, -2.01), (-7.721, 2.529, -1.838), (-7.817, 2.671, -1.649), (-7.901, 2.797, -1.444), (-7.974, 2.907, -1.226), (-8.035, 2.997, -0.995), (-8.082, 3.069, -0.7547), (-8.117, 3.12, -0.5072), (-8.138, 3.151, -0.2548), (-8.144, 3.162, -3.099e-07), (-8.138, 3.151, 0.2548), (-8.117, 3.12, 0.5072), (-8.082, 3.069, 0.7547), (-8.035, 2.997, 0.995), (-7.974, 2.907, 1.226), (-7.901, 2.797, 1.444), (-7.817, 2.671, 1.649), (-7.721, 2.529, 1.838), (-7.616, 2.371, 2.01), (-7.503, 2.201, 2.162), (-7.381, 2.019, 2.293), (-7.253, 1.827, 2.402), (-7.119, 1.628, 2.488), (-6.982, 1.422, 2.55), (-6.842, 1.212, 2.587), (-6.88, 1.18, 2.587), (-7.059, 1.359, 2.55), (-7.234, 1.534, 2.488), (-7.404, 1.704, 2.402), (-7.567, 1.867, 2.293), (-7.721, 2.021, 2.162), (-7.866, 2.166, 2.01), (-8.0, 2.3, 1.838), (-8.121, 2.421, 1.649), (-8.229, 2.529, 1.444), (-8.321, 2.621, 1.226), (-8.399, 2.699, 0.995), (-8.459, 2.759, 0.7547), (-8.503, 2.803, 0.5072), (-8.53, 2.83, 0.2548), (-8.538, 2.838, -3.099e-07), (-8.53, 2.83, -0.2548), (-8.503, 2.803, -0.5072), (-8.459, 2.759, -0.7547), (-8.399, 2.699, -0.995), (-8.321, 2.621, -1.226), (-8.229, 2.529, -1.444), (-8.121, 2.421, -1.649), (-8.0, 2.3, -1.838), (-7.866, 2.166, -2.01), (-7.721, 2.021, -2.162), (-7.567, 1.867, -2.293), (-7.404, 1.704, -2.402), (-7.234, 1.534, -2.488), (-7.059, 1.359, -2.55), (-6.88, 1.18, -2.587), (-6.912, 1.142, -2.587), (-7.122, 1.282, -2.55), (-7.328, 1.419, -2.488), (-7.527, 1.553, -2.402), (-7.719, 1.681, -2.293), (-7.901, 1.803, -2.162), (-8.071, 1.916, -2.01), (-8.229, 2.021, -1.838), (-8.371, 2.117, -1.649), (-8.497, 2.201, -1.444), (-8.607, 2.274, -1.226), (-8.697, 2.335, -0.995), (-8.769, 2.382, -0.7547), (-8.82, 2.417, -0.5072), (-8.851, 2.438, -0.2548), (-8.862, 2.444, -3.099e-07), (-8.851, 2.438, 0.2548), (-8.82, 2.417, 0.5072), (-8.769, 2.382, 0.7547), (-8.697, 2.335, 0.995), (-8.607, 2.274, 1.226), (-8.497, 2.201, 1.444), (-8.371, 2.117, 1.649), (-8.229, 2.021, 1.838), (-8.071, 1.916, 2.01), (-7.901, 1.803, 2.162), (-7.719, 1.681, 2.293), (-7.527, 1.553, 2.402), (-7.328, 1.419, 2.488), (-7.122, 1.282, 2.55), (-6.912, 1.142, 2.587), (-6.935, 1.098, 2.587), (-7.169, 1.194, 2.55), (-7.397, 1.289, 2.488), (-7.619, 1.381, 2.402), (-7.832, 1.469, 2.293), (-8.035, 1.553, 2.162), (-8.224, 1.631, 2.01), (-8.399, 1.704, 1.838), (-8.557, 1.769, 1.649), (-8.697, 1.827, 1.444), (-8.818, 1.877, 1.226), (-8.919, 1.919, 0.995), (-8.999, 1.952, 0.7547), (-9.056, 1.976, 0.5072), (-9.091, 1.99, 0.2548), (-9.102, 1.995, -3.099e-07), (-9.091, 1.99, -0.2548), (-9.056, 1.976, -0.5072), (-8.999, 1.952, -0.7547), (-8.919, 1.919, -0.995), (-8.818, 1.877, -1.226), (-8.697, 1.827, -1.444), (-8.557, 1.769, -1.649), (-8.399, 1.704, -1.838), (-8.224, 1.631, -2.01), (-8.035, 1.553, -2.162), (-7.832, 1.469, -2.293), (-7.619, 1.381, -2.402), (-7.397, 1.289, -2.488), (-7.169, 1.194, -2.55), (-6.935, 1.098, -2.587), (-6.95, 1.05, -2.587), (-7.197, 1.099, -2.55), (-7.44, 1.147, -2.488), (-7.676, 1.194, -2.402), (-7.902, 1.239, -2.293), (-8.117, 1.282, -2.162), (-8.318, 1.322, -2.01), (-8.503, 1.359, -1.838), (-8.671, 1.392, -1.649), (-8.82, 1.422, -1.444), (-8.949, 1.447, -1.226), (-9.056, 1.469, -0.995), (-9.14, 1.485, -0.7547), (-9.201, 1.497, -0.5072), (-9.238, 1.505, -0.2548), (-9.25, 1.507, -3.099e-07), (-9.238, 1.505, 0.2548), (-9.201, 1.497, 0.5072), (-9.14, 1.485, 0.7547), (-9.056, 1.469, 0.995), (-8.949, 1.447, 1.226), (-8.82, 1.422, 1.444), (-8.671, 1.392, 1.649), (-8.503, 1.359, 1.838), (-8.318, 1.322, 2.01), (-8.117, 1.282, 2.162), (-7.902, 1.239, 2.293), (-7.676, 1.194, 2.402), (-7.44, 1.147, 2.488), (-7.197, 1.099, 2.55), (-6.95, 1.05, 2.587), (-6.955, 1.0, 2.587), (-7.207, 1.0, 2.55), (-7.455, 1.0, 2.488), (-7.695, 1.0, 2.402), (-7.926, 1.0, 2.293), (-8.144, 1.0, 2.162), (-8.349, 1.0, 2.01), (-8.538, 1.0, 1.838), (-8.71, 1.0, 1.649), (-8.862, 1.0, 1.444), (-8.993, 1.0, 1.226), (-9.102, 1.0, 0.995), (-9.188, 1.0, 0.7547), (-9.25, 1.0, 0.5072), (-9.287, 1.0, 0.2548), (-9.3, 1.0, -3.099e-07), (-9.287, 1.0, -0.2548), (-9.25, 1.0, -0.5072), (-9.188, 1.0, -0.7547), (-9.102, 1.0, -0.995), (-8.993, 1.0, -1.226), (-8.862, 1.0, -1.444), (-8.71, 1.0, -1.649), (-8.538, 1.0, -1.838), (-8.349, 1.0, -2.01), (-8.144, 1.0, -2.162), (-7.926, 1.0, -2.293), (-7.695, 1.0, -2.402), (-7.455, 1.0, -2.488), (-7.207, 1.0, -2.55), (-6.955, 1.0, -2.587), (-6.95, 0.9503, -2.587), (-7.197, 0.901, -2.55), (-7.44, 0.8528, -2.488), (-7.676, 0.8059, -2.402), (-7.902, 0.7609, -2.293), (-8.117, 0.7182, -2.162), (-8.318, 0.6782, -2.01), (-8.503, 0.6413, -1.838), (-8.671, 0.6079, -1.649), (-8.82, 0.5782, -1.444), (-8.949, 0.5527, -1.226), (-9.056, 0.5314, -0.995), (-9.14, 0.5146, -0.7547), (-9.201, 0.5025, -0.5072), (-9.238, 0.4952, -0.2548), (-9.25, 0.4928, -3.099e-07), (-9.238, 0.4952, 0.2548), (-9.201, 0.5025, 0.5072), (-9.14, 0.5146, 0.7547), (-9.056, 0.5314, 0.995), (-8.949, 0.5527, 1.226), (-8.82, 0.5782, 1.444), (-8.671, 0.6079, 1.649), (-8.503, 0.6413, 1.838), (-8.318, 0.6782, 2.01), (-8.117, 0.7182, 2.162), (-7.902, 0.7609, 2.293), (-7.676, 0.8059, 2.402), (-7.44, 0.8528, 2.488), (-7.197, 0.901, 2.55), (-6.95, 0.9503, 2.587), (-6.935, 0.9025, 2.587), (-7.169, 0.8059, 2.55), (-7.397, 0.7112, 2.488), (-7.619, 0.6192, 2.402), (-7.832, 0.531, 2.293), (-8.035, 0.4472, 2.162), (-8.224, 0.3688, 2.01), (-8.399, 0.2964, 1.838), (-8.557, 0.2309, 1.649), (-8.697, 0.1727, 1.444), (-8.818, 0.1225, 1.226), (-8.919, 0.08076, 0.995), (-8.999, 0.04787, 0.7547), (-9.056, 0.02414, 0.5072), (-9.091, 0.009814, 0.2548), (-9.102, 0.005023, -3.099e-07), (-9.091, 0.009814, -0.2548), (-9.056, 0.02414, -0.5072), (-8.999, 0.04787, -0.7547), (-8.919, 0.08076, -0.995), (-8.818, 0.1225, -1.226), (-8.697, 0.1727, -1.444), (-8.557, 0.2309, -1.649), (-8.399, 0.2964, -1.838), (-8.224, 0.3688, -2.01), (-8.035, 0.4472, -2.162), (-7.832, 0.531, -2.293), (-7.619, 0.6192, -2.402), (-7.397, 0.7112, -2.488), (-7.169, 0.8059, -2.55), (-6.935, 0.9025, -2.587), (-6.912, 0.8584, -2.587), (-7.122, 0.7182, -2.55), (-7.328, 0.5807, -2.488), (-7.527, 0.4472, -2.402), (-7.719, 0.3191, -2.293), (-7.901, 0.1975, -2.162), (-8.071, 0.08363, -2.01), (-8.229, -0.0214, -1.838), (-8.371, -0.1166, -1.649), (-8.497, -0.201, -1.444), (-8.607, -0.2739, -1.226), (-8.697, -0.3345, -0.995), (-8.769, -0.3823, -0.7547), (-8.82, -0.4167, -0.5072), (-8.851, -0.4375, -0.2548), (-8.862, -0.4445, -3.099e-07), (-8.851, -0.4375, 0.2548), (-8.82, -0.4167, 0.5072), (-8.769, -0.3823, 0.7547), (-8.697, -0.3345, 0.995), (-8.607, -0.2739, 1.226), (-8.497, -0.201, 1.444), (-8.371, -0.1166, 1.649), (-8.229, -0.0214, 1.838), (-8.071, 0.08363, 2.01), (-7.901, 0.1975, 2.162), (-7.719, 0.3191, 2.293), (-7.527, 0.4472, 2.402), (-7.328, 0.5807, 2.488), (-7.122, 0.7182, 2.55), (-6.912, 0.8584, 2.587), (-6.88, 0.8198, 2.587), (-7.059, 0.6413, 2.55), (-7.234, 0.4663, 2.488), (-7.404, 0.2964, 2.402), (-7.567, 0.1333, 2.293), (-7.721, -0.0214, 2.162), (-7.866, -0.1663, 2.01), (-8.0, -0.3, 1.838), (-8.121, -0.4212, 1.649), (-8.229, -0.5286, 1.444), (-8.321, -0.6214, 1.226), (-8.399, -0.6985, 0.995), (-8.459, -0.7593, 0.7547), (-8.503, -0.8032, 0.5072), (-8.53, -0.8296, 0.2548), (-8.538, -0.8385, -3.099e-07), (-8.53, -0.8296, -0.2548), (-8.503, -0.8032, -0.5072), (-8.459, -0.7593, -0.7547), (-8.399, -0.6985, -0.995), (-8.321, -0.6214, -1.226), (-8.229, -0.5286, -1.444), (-8.121, -0.4212, -1.649), (-8.0, -0.3, -1.838), (-7.866, -0.1663, -2.01), (-7.721, -0.0214, -2.162), (-7.567, 0.1333, -2.293), (-7.404, 0.2964, -2.402), (-7.234, 0.4663, -2.488), (-7.059, 0.6413, -2.55), (-6.88, 0.8198, -2.587), (-6.842, 0.7881, -2.587), (-6.982, 0.5783, -2.55), (-7.119, 0.3725, -2.488), (-7.253, 0.1727, -2.402), (-7.381, -0.01907, -2.293), (-7.503, -0.201, -2.162), (-7.616, -0.3714, -2.01), (-7.721, -0.5286, -1.838), (-7.817, -0.6711, -1.649), (-7.901, -0.7975, -1.444), (-7.974, -0.9066, -1.226), (-8.035, -0.9973, -0.995), (-8.082, -1.069, -0.7547), (-8.117, -1.12, -0.5072), (-8.138, -1.151, -0.2548), (-8.144, -1.162, -3.099e-07), (-8.138, -1.151, 0.2548), (-8.117, -1.12, 0.5072), (-8.082, -1.069, 0.7547), (-8.035, -0.9973, 0.995), (-7.974, -0.9066, 1.226), (-7.901, -0.7975, 1.444), (-7.817, -0.6711, 1.649), (-7.721, -0.5286, 1.838), (-7.616, -0.3714, 2.01), (-7.503, -0.201, 2.162), (-7.381, -0.01907, 2.293), (-7.253, 0.1727, 2.402), (-7.119, 0.3725, 2.488), (-6.982, 0.5782, 2.55), (-6.842, 0.7881, 2.587), (-6.798, 0.7646, 2.587), (-6.894, 0.5314, 2.55), (-6.989, 0.3027, 2.488), (-7.081, 0.08076, 2.402), (-7.169, -0.1323, 2.293), (-7.253, -0.3345, 2.162), (-7.331, -0.5239, 2.01), (-7.404, -0.6985, 1.838), (-7.469, -0.8568, 1.649), (-7.527, -0.9973, 1.444), (-7.577, -1.118, 1.226), (-7.619, -1.219, 0.995), (-7.652, -1.299, 0.7547), (-7.676, -1.356, 0.5072), (-7.69, -1.391, 0.2548), (-7.695, -1.402, -3.099e-07), (-7.69, -1.391, -0.2548), (-7.676, -1.356, -0.5072), (-7.652, -1.299, -0.7547), (-7.619, -1.219, -0.995), (-7.577, -1.118, -1.226), (-7.527, -0.9973, -1.444), (-7.469, -0.8568, -1.649), (-7.404, -0.6985, -1.838), (-7.331, -0.5239, -2.01), (-7.253, -0.3345, -2.162), (-7.169, -0.1323, -2.293), (-7.081, 0.08076, -2.402), (-6.989, 0.3027, -2.488), (-6.894, 0.5314, -2.55), (-6.798, 0.7646, -2.587), (-6.75, 0.7501, -2.587), (-6.799, 0.5025, -2.55), (-6.847, 0.2598, -2.488), (-6.894, 0.02414, -2.402), (-6.939, -0.2021, -2.293), (-6.982, -0.4167, -2.162), (-7.022, -0.6177, -2.01), (-7.059, -0.8031, -1.838), (-7.092, -0.9712, -1.649), (-7.122, -1.12, -1.444), (-7.147, -1.249, -1.226), (-7.169, -1.356, -0.995), (-7.185, -1.44, -0.7547), (-7.197, -1.501, -0.5072), (-7.205, -1.538, -0.2548), (-7.207, -1.55, -3.099e-07), (-7.205, -1.538, 0.2548), (-7.197, -1.501, 0.5072), (-7.185, -1.44, 0.7547), (-7.169, -1.356, 0.995), (-7.147, -1.249, 1.226), (-7.122, -1.12, 1.444), (-7.092, -0.9712, 1.649), (-7.059, -0.8032, 1.838), (-7.022, -0.6177, 2.01), (-6.982, -0.4167, 2.162), (-6.939, -0.2021, 2.293), (-6.894, 0.02414, 2.402), (-6.847, 0.2598, 2.488), (-6.799, 0.5025, 2.55), (-6.75, 0.7501, 2.587), (-6.7, 0.7452, 2.587), (-6.7, 0.4928, 2.55), (-6.7, 0.2453, 2.488), (-6.7, 0.005024, 2.402), (-6.7, -0.2256, 2.293), (-6.7, -0.4445, 2.162), (-6.7, -0.6494, 2.01), (-6.7, -0.8385, 1.838), (-6.7, -1.01, 1.649), (-6.7, -1.162, 1.444), (-6.7, -1.293, 1.226), (-6.7, -1.402, 0.995), (-6.7, -1.488, 0.7547), (-6.7, -1.55, 0.5072), (-6.7, -1.587, 0.2548), (-6.7, -1.6, -3.099e-07), (-6.7, -1.587, -0.2548), (-6.7, -1.55, -0.5072), (-6.7, -1.488, -0.7547), (-6.7, -1.402, -0.995), (-6.7, -1.293, -1.226), (-6.7, -1.162, -1.444), (-6.7, -1.01, -1.649), (-6.7, -0.8385, -1.838), (-6.7, -0.6494, -2.01), (-6.7, -0.4445, -2.162), (-6.7, -0.2256, -2.293), (-6.7, 0.005025, -2.402), (-6.7, 0.2453, -2.488), (-6.7, 0.4928, -2.55), (-6.7, 0.7452, -2.587), (-6.65, 0.7501, -2.587), (-6.601, 0.5025, -2.55), (-6.553, 0.2598, -2.488), (-6.506, 0.02414, -2.402), (-6.461, -0.2021, -2.293), (-6.418, -0.4167, -2.162), (-6.378, -0.6177, -2.01), (-6.341, -0.8031, -1.838), (-6.308, -0.9712, -1.649), (-6.278, -1.12, -1.444), (-6.253, -1.249, -1.226), (-6.231, -1.356, -0.995), (-6.215, -1.44, -0.7547), (-6.203, -1.501, -0.5072), (-6.195, -1.538, -0.2548), (-6.193, -1.55, -3.099e-07), (-6.195, -1.538, 0.2548), (-6.203, -1.501, 0.5072), (-6.215, -1.44, 0.7547), (-6.231, -1.356, 0.995), (-6.253, -1.249, 1.226), (-6.278, -1.12, 1.444), (-6.308, -0.9712, 1.649), (-6.341, -0.8032, 1.838), (-6.378, -0.6177, 2.01), (-6.418, -0.4167, 2.162), (-6.461, -0.2021, 2.293), (-6.506, 0.02414, 2.402), (-6.553, 0.2598, 2.488), (-6.601, 0.5025, 2.55), (-6.65, 0.7501, 2.587), (-6.602, 0.7646, 2.587), (-6.506, 0.5314, 2.55), (-6.411, 0.3027, 2.488), (-6.319, 0.08076, 2.402), (-6.231, -0.1323, 2.293), (-6.147, -0.3345, 2.162), (-6.069, -0.5239, 2.01), (-5.996, -0.6985, 1.838), (-5.931, -0.8568, 1.649), (-5.873, -0.9973, 1.444), (-5.823, -1.118, 1.226), (-5.781, -1.219, 0.995), (-5.748, -1.299, 0.7547), (-5.724, -1.356, 0.5072), (-5.71, -1.391, 0.2548), (-5.705, -1.402, -3.099e-07), (-5.71, -1.391, -0.2548), (-5.724, -1.356, -0.5072), (-5.748, -1.299, -0.7547), (-5.781, -1.219, -0.995), (-5.823, -1.118, -1.226), (-5.873, -0.9973, -1.444), (-5.931, -0.8568, -1.649), (-5.996, -0.6985, -1.838), (-6.069, -0.5239, -2.01), (-6.147, -0.3345, -2.162), (-6.231, -0.1323, -2.293), (-6.319, 0.08076, -2.402), (-6.411, 0.3027, -2.488), (-6.506, 0.5314, -2.55), (-6.602, 0.7646, -2.587), (-6.558, 0.7881, -2.587), (-6.418, 0.5783, -2.55), (-6.281, 0.3725, -2.488), (-6.147, 0.1727, -2.402), (-6.019, -0.01907, -2.293), (-5.897, -0.201, -2.162), (-5.784, -0.3714, -2.01), (-5.679, -0.5286, -1.838), (-5.583, -0.6711, -1.649), (-5.499, -0.7975, -1.444), (-5.426, -0.9066, -1.226), (-5.365, -0.9973, -0.995), (-5.318, -1.069, -0.7547), (-5.283, -1.12, -0.5072), (-5.262, -1.151, -0.2548), (-5.256, -1.162, -3.099e-07), (-5.262, -1.151, 0.2548), (-5.283, -1.12, 0.5072), (-5.318, -1.069, 0.7547), (-5.365, -0.9973, 0.995), (-5.426, -0.9066, 1.226), (-5.499, -0.7975, 1.444), (-5.583, -0.6711, 1.649), (-5.679, -0.5286, 1.838), (-5.784, -0.3714, 2.01), (-5.897, -0.201, 2.162), (-6.019, -0.01907, 2.293), (-6.147, 0.1727, 2.402), (-6.281, 0.3725, 2.488), (-6.418, 0.5782, 2.55), (-6.558, 0.7881, 2.587), (-6.52, 0.8198, 2.587), (-6.341, 0.6413, 2.55), (-6.166, 0.4663, 2.488), (-5.996, 0.2964, 2.402), (-5.833, 0.1333, 2.293), (-5.679, -0.0214, 2.162), (-5.534, -0.1663, 2.01), (-5.4, -0.3, 1.838), (-5.279, -0.4212, 1.649), (-5.171, -0.5286, 1.444), (-5.079, -0.6214, 1.226), (-5.001, -0.6985, 0.995), (-4.941, -0.7593, 0.7547), (-4.897, -0.8031, 0.5072), (-4.87, -0.8296, 0.2548), (-4.862, -0.8385, -3.099e-07), (-4.87, -0.8296, -0.2548), (-4.897, -0.8031, -0.5072), (-4.941, -0.7593, -0.7547), (-5.001, -0.6985, -0.995), (-5.079, -0.6214, -1.226), (-5.171, -0.5286, -1.444), (-5.279, -0.4212, -1.649), (-5.4, -0.3, -1.838), (-5.534, -0.1663, -2.01), (-5.679, -0.0214, -2.162), (-5.833, 0.1333, -2.293), (-5.996, 0.2964, -2.402), (-6.166, 0.4663, -2.488), (-6.341, 0.6413, -2.55), (-6.52, 0.8198, -2.587), (-6.488, 0.8584, -2.587), (-6.278, 0.7182, -2.55), (-6.072, 0.5807, -2.488), (-5.873, 0.4472, -2.402), (-5.681, 0.3191, -2.293), (-5.499, 0.1975, -2.162), (-5.329, 0.08363, -2.01), (-5.171, -0.0214, -1.838), (-5.029, -0.1166, -1.649), (-4.903, -0.201, -1.444), (-4.793, -0.2739, -1.226), (-4.703, -0.3345, -0.995), (-4.631, -0.3823, -0.7547), (-4.58, -0.4167, -0.5072), (-4.549, -0.4375, -0.2548), (-4.538, -0.4445, -3.099e-07), (-4.549, -0.4375, 0.2548), (-4.58, -0.4167, 0.5072), (-4.631, -0.3823, 0.7547), (-4.703, -0.3345, 0.995), (-4.793, -0.2739, 1.226), (-4.903, -0.201, 1.444), (-5.029, -0.1166, 1.649), (-5.171, -0.0214, 1.838), (-5.329, 0.08363, 2.01), (-5.499, 0.1975, 2.162), (-5.681, 0.3191, 2.293), (-5.873, 0.4472, 2.402), (-6.072, 0.5807, 2.488), (-6.278, 0.7182, 2.55), (-6.488, 0.8584, 2.587), (-6.465, 0.9025, 2.587), (-6.231, 0.8059, 2.55), (-6.003, 0.7112, 2.488), (-5.781, 0.6192, 2.402), (-5.568, 0.531, 2.293), (-5.365, 0.4472, 2.162), (-5.176, 0.3688, 2.01), (-5.001, 0.2964, 1.838), (-4.843, 0.2309, 1.649), (-4.703, 0.1727, 1.444), (-4.582, 0.1225, 1.226), (-4.481, 0.08076, 0.995), (-4.401, 0.04787, 0.7547), (-4.344, 0.02414, 0.5072), (-4.309, 0.009815, 0.2548), (-4.298, 0.005024, -3.099e-07), (-4.309, 0.009815, -0.2548), (-4.344, 0.02414, -0.5072), (-4.401, 0.04787, -0.7547), (-4.481, 0.08076, -0.995), (-4.582, 0.1225, -1.226), (-4.703, 0.1727, -1.444), (-4.843, 0.2309, -1.649), (-5.001, 0.2964, -1.838), (-5.176, 0.3688, -2.01), (-5.365, 0.4472, -2.162), (-5.568, 0.531, -2.293), (-5.781, 0.6192, -2.402), (-6.003, 0.7112, -2.488), (-6.231, 0.8059, -2.55), (-6.465, 0.9025, -2.587), (-6.45, 0.9503, -2.587), (-6.203, 0.901, -2.55), (-5.96, 0.8528, -2.488), (-5.724, 0.8059, -2.402), (-5.498, 0.7609, -2.293), (-5.283, 0.7182, -2.162), (-5.082, 0.6782, -2.01), (-4.897, 0.6413, -1.838), (-4.729, 0.6079, -1.649), (-4.58, 0.5783, -1.444), (-4.451, 0.5527, -1.226), (-4.344, 0.5314, -0.995), (-4.26, 0.5146, -0.7547), (-4.199, 0.5025, -0.5072), (-4.162, 0.4952, -0.2548), (-4.15, 0.4928, -3.099e-07), (-4.162, 0.4952, 0.2548), (-4.199, 0.5025, 0.5072), (-4.26, 0.5146, 0.7547), (-4.344, 0.5314, 0.995), (-4.451, 0.5527, 1.226), (-4.58, 0.5783, 1.444), (-4.729, 0.6079, 1.649), (-4.897, 0.6413, 1.838), (-5.082, 0.6782, 2.01), (-5.283, 0.7182, 2.162), (-5.498, 0.7609, 2.293), (-5.724, 0.8059, 2.402), (-5.96, 0.8528, 2.488), (-6.203, 0.901, 2.55), (-6.45, 0.9503, 2.587), (-6.445, 1.0, 2.587), (-6.193, 1.0, 2.55), (-5.945, 1.0, 2.488), (-5.705, 1.0, 2.402), (-5.474, 1.0, 2.293), (-5.256, 1.0, 2.162), (-5.051, 1.0, 2.01), (-4.862, 1.0, 1.838), (-4.69, 1.0, 1.649), (-4.538, 1.0, 1.444), (-4.407, 1.0, 1.226), (-4.298, 1.0, 0.995), (-4.212, 1.0, 0.7547), (-4.15, 1.0, 0.5072), (-4.113, 1.0, 0.2548), (-4.1, 1.0, -3.099e-07), (-4.113, 1.0, -0.2548), (-4.15, 1.0, -0.5072), (-4.212, 1.0, -0.7547), (-4.298, 1.0, -0.995), (-4.407, 1.0, -1.226), (-4.538, 1.0, -1.444), (-4.69, 1.0, -1.649), (-4.862, 1.0, -1.838), (-5.051, 1.0, -2.01), (-5.256, 1.0, -2.162), (-5.474, 1.0, -2.293), (-5.705, 1.0, -2.402), (-5.945, 1.0, -2.488), (-6.193, 1.0, -2.55), (-6.445, 1.0, -2.587), (-1.7, 1.0, 0.0), (-1.7, -1.0, 0.0), (-3.7, -1.0, 0.0), (-3.7, 1.0, 0.0), (-3.7, 1.0, 0.5), (-3.7, -1.0, 0.5), (-1.7, -1.0, 0.5), (-1.7, 1.0, 0.5), (-2.7, -1.0, 0.0), (-1.7, -2.98e-08, 0.0), (-2.7, 1.0, 0.0), (-3.7, 2.682e-07, 0.0), (-3.7, 2.682e-07, 0.5), (-2.7, 1.0, 0.5), (-1.7, -2.98e-08, 0.5), (-2.7, -1.0, 0.5), (-2.7, 1.192e-07, 0.0)], [], [(1, 0, 16, 17), (17, 18, 2, 1), (18, 19, 3, 2), (19, 20, 4, 3), (20, 21, 5, 4), (21, 22, 6, 5), (22, 23, 7, 6), (23, 24, 8, 7), (24, 25, 9, 8), (25, 26, 10, 9), (26, 27, 11, 10), (27, 28, 12, 11), (28, 29, 13, 12), (29, 30, 14, 13), (30, 31, 15, 14), (0, 15, 31, 16), (32, 33, 17, 16), (33, 34, 18, 17), (34, 35, 19, 18), (35, 36, 20, 19), (36, 37, 21, 20), (37, 38, 22, 21), (38, 39, 23, 22), (39, 40, 24, 23), (40, 41, 25, 24), (41, 42, 26, 25), (42, 43, 27, 26), (43, 44, 28, 27), (44, 45, 29, 28), (45, 46, 30, 29), (46, 47, 31, 30), (47, 32, 16, 31), (48, 49, 33, 32), (49, 50, 34, 33), (50, 51, 35, 34), (51, 52, 36, 35), (52, 53, 37, 36), (53, 54, 38, 37), (54, 55, 39, 38), (55, 56, 40, 39), (56, 57, 41, 40), (57, 58, 42, 41), (58, 59, 43, 42), (59, 60, 44, 43), (60, 61, 45, 44), (61, 62, 46, 45), (62, 63, 47, 46), (63, 48, 32, 47), (64, 65, 49, 48), (65, 66, 50, 49), (66, 67, 51, 50), (67, 68, 52, 51), (68, 69, 53, 52), (69, 70, 54, 53), (70, 71, 55, 54), (71, 72, 56, 55), (72, 73, 57, 56), (73, 74, 58, 57), (74, 75, 59, 58), (75, 76, 60, 59), (76, 77, 61, 60), (77, 78, 62, 61), (78, 79, 63, 62), (79, 64, 48, 63), (80, 81, 65, 64), (81, 82, 66, 65), (82, 83, 67, 66), (83, 84, 68, 67), (84, 85, 69, 68), (85, 86, 70, 69), (86, 87, 71, 70), (87, 88, 72, 71), (88, 89, 73, 72), (89, 90, 74, 73), (90, 91, 75, 74), (91, 92, 76, 75), (92, 93, 77, 76), (93, 94, 78, 77), (94, 95, 79, 78), (95, 80, 64, 79), (96, 97, 81, 80), (97, 98, 82, 81), (98, 99, 83, 82), (99, 100, 84, 83), (100, 101, 85, 84), (101, 102, 86, 85), (102, 103, 87, 86), (103, 104, 88, 87), (104, 105, 89, 88), (105, 106, 90, 89), (106, 107, 91, 90), (107, 108, 92, 91), (108, 109, 93, 92), (109, 110, 94, 93), (110, 111, 95, 94), (111, 96, 80, 95), (112, 113, 97, 96), (113, 114, 98, 97), (114, 115, 99, 98), (115, 116, 100, 99), (116, 117, 101, 100), (117, 118, 102, 101), (118, 119, 103, 102), (119, 120, 104, 103), (120, 121, 105, 104), (121, 122, 106, 105), (122, 123, 107, 106), (123, 124, 108, 107), (124, 125, 109, 108), (125, 126, 110, 109), (126, 127, 111, 110), (127, 112, 96, 111), (128, 129, 113, 112), (129, 130, 114, 113), (130, 131, 115, 114), (131, 132, 116, 115), (132, 133, 117, 116), (133, 134, 118, 117), (134, 135, 119, 118), (135, 136, 120, 119), (136, 137, 121, 120), (137, 138, 122, 121), (138, 139, 123, 122), (139, 140, 124, 123), (140, 141, 125, 124), (141, 142, 126, 125), (142, 143, 127, 126), (143, 128, 112, 127), (144, 145, 129, 128), (145, 146, 130, 129), (146, 147, 131, 130), (147, 148, 132, 131), (148, 149, 133, 132), (149, 150, 134, 133), (150, 151, 135, 134), (151, 152, 136, 135), (152, 153, 137, 136), (153, 154, 138, 137), (154, 155, 139, 138), (155, 156, 140, 139), (156, 157, 141, 140), (157, 158, 142, 141), (158, 159, 143, 142), (159, 144, 128, 143), (160, 161, 145, 144), (161, 162, 146, 145), (162, 163, 147, 146), (163, 164, 148, 147), (164, 165, 149, 148), (165, 166, 150, 149), (166, 167, 151, 150), (167, 168, 152, 151), (168, 169, 153, 152), (169, 170, 154, 153), (170, 171, 155, 154), (171, 172, 156, 155), (172, 173, 157, 156), (173, 174, 158, 157), (174, 175, 159, 158), (175, 160, 144, 159), (176, 177, 161, 160), (177, 178, 162, 161), (178, 179, 163, 162), (179, 180, 164, 163), (180, 181, 165, 164), (181, 182, 166, 165), (182, 183, 167, 166), (183, 184, 168, 167), (184, 185, 169, 168), (185, 186, 170, 169), (186, 187, 171, 170), (187, 188, 172, 171), (188, 189, 173, 172), (189, 190, 174, 173), (190, 191, 175, 174), (191, 176, 160, 175), (192, 193, 177, 176), (193, 194, 178, 177), (194, 195, 179, 178), (195, 196, 180, 179), (196, 197, 181, 180), (197, 198, 182, 181), (198, 199, 183, 182), (199, 200, 184, 183), (200, 201, 185, 184), (201, 202, 186, 185), (202, 203, 187, 186), (203, 204, 188, 187), (204, 205, 189, 188), (205, 206, 190, 189), (206, 207, 191, 190), (207, 192, 176, 191), (208, 209, 193, 192), (209, 210, 194, 193), (210, 211, 195, 194), (211, 212, 196, 195), (212, 213, 197, 196), (213, 214, 198, 197), (214, 215, 199, 198), (215, 216, 200, 199), (216, 217, 201, 200), (217, 218, 202, 201), (218, 219, 203, 202), (219, 220, 204, 203), (220, 221, 205, 204), (221, 222, 206, 205), (222, 223, 207, 206), (223, 208, 192, 207), (224, 225, 209, 208), (225, 226, 210, 209), (226, 227, 211, 210), (227, 228, 212, 211), (228, 229, 213, 212), (229, 230, 214, 213), (230, 231, 215, 214), (231, 232, 216, 215), (232, 233, 217, 216), (233, 234, 218, 217), (234, 235, 219, 218), (235, 236, 220, 219), (236, 237, 221, 220), (237, 238, 222, 221), (238, 239, 223, 222), (239, 224, 208, 223), (240, 241, 225, 224), (241, 242, 226, 225), (242, 243, 227, 226), (243, 244, 228, 227), (244, 245, 229, 228), (245, 246, 230, 229), (246, 247, 231, 230), (247, 248, 232, 231), (248, 249, 233, 232), (249, 250, 234, 233), (250, 251, 235, 234), (251, 252, 236, 235), (252, 253, 237, 236), (253, 254, 238, 237), (254, 255, 239, 238), (255, 240, 224, 239), (256, 257, 241, 240), (257, 258, 242, 241), (258, 259, 243, 242), (259, 260, 244, 243), (260, 261, 245, 244), (261, 262, 246, 245), (262, 263, 247, 246), (263, 264, 248, 247), (264, 265, 249, 248), (265, 266, 250, 249), (266, 267, 251, 250), (267, 268, 252, 251), (268, 269, 253, 252), (269, 270, 254, 253), (270, 271, 255, 254), (271, 256, 240, 255), (272, 273, 257, 256), (273, 274, 258, 257), (274, 275, 259, 258), (275, 276, 260, 259), (276, 277, 261, 260), (277, 278, 262, 261), (278, 279, 263, 262), (279, 280, 264, 263), (280, 281, 265, 264), (281, 282, 266, 265), (282, 283, 267, 266), (283, 284, 268, 267), (284, 285, 269, 268), (285, 286, 270, 269), (286, 287, 271, 270), (287, 272, 256, 271), (288, 289, 273, 272), (289, 290, 274, 273), (290, 291, 275, 274), (291, 292, 276, 275), (292, 293, 277, 276), (293, 294, 278, 277), (294, 295, 279, 278), (295, 296, 280, 279), (296, 297, 281, 280), (297, 298, 282, 281), (298, 299, 283, 282), (299, 300, 284, 283), (300, 301, 285, 284), (301, 302, 286, 285), (302, 303, 287, 286), (303, 288, 272, 287), (304, 305, 289, 288), (305, 306, 290, 289), (306, 307, 291, 290), (307, 308, 292, 291), (308, 309, 293, 292), (309, 310, 294, 293), (310, 311, 295, 294), (311, 312, 296, 295), (312, 313, 297, 296), (313, 314, 298, 297), (314, 315, 299, 298), (315, 316, 300, 299), (316, 317, 301, 300), (317, 318, 302, 301), (318, 319, 303, 302), (319, 304, 288, 303), (320, 321, 305, 304), (321, 322, 306, 305), (322, 323, 307, 306), (323, 324, 308, 307), (324, 325, 309, 308), (325, 326, 310, 309), (326, 327, 311, 310), (327, 328, 312, 311), (328, 329, 313, 312), (329, 330, 314, 313), (330, 331, 315, 314), (331, 332, 316, 315), (332, 333, 317, 316), (333, 334, 318, 317), (334, 335, 319, 318), (335, 320, 304, 319), (336, 337, 321, 320), (337, 338, 322, 321), (338, 339, 323, 322), (339, 340, 324, 323), (340, 341, 325, 324), (341, 342, 326, 325), (342, 343, 327, 326), (343, 344, 328, 327), (344, 345, 329, 328), (345, 346, 330, 329), (346, 347, 331, 330), (347, 348, 332, 331), (348, 349, 333, 332), (349, 350, 334, 333), (350, 351, 335, 334), (351, 336, 320, 335), (352, 353, 337, 336), (353, 354, 338, 337), (354, 355, 339, 338), (355, 356, 340, 339), (356, 357, 341, 340), (357, 358, 342, 341), (358, 359, 343, 342), (359, 360, 344, 343), (360, 361, 345, 344), (361, 362, 346, 345), (362, 363, 347, 346), (363, 364, 348, 347), (364, 365, 349, 348), (365, 366, 350, 349), (366, 367, 351, 350), (367, 352, 336, 351), (368, 369, 353, 352), (369, 370, 354, 353), (370, 371, 355, 354), (371, 372, 356, 355), (372, 373, 357, 356), (373, 374, 358, 357), (374, 375, 359, 358), (375, 376, 360, 359), (376, 377, 361, 360), (377, 378, 362, 361), (378, 379, 363, 362), (379, 380, 364, 363), (380, 381, 365, 364), (381, 382, 366, 365), (382, 383, 367, 366), (383, 368, 352, 367), (384, 385, 369, 368), (385, 386, 370, 369), (386, 387, 371, 370), (387, 388, 372, 371), (388, 389, 373, 372), (389, 390, 374, 373), (390, 391, 375, 374), (391, 392, 376, 375), (392, 393, 377, 376), (393, 394, 378, 377), (394, 395, 379, 378), (395, 396, 380, 379), (396, 397, 381, 380), (397, 398, 382, 381), (398, 399, 383, 382), (399, 384, 368, 383), (400, 401, 385, 384), (401, 402, 386, 385), (402, 403, 387, 386), (403, 404, 388, 387), (404, 405, 389, 388), (405, 406, 390, 389), (406, 407, 391, 390), (407, 408, 392, 391), (408, 409, 393, 392), (409, 410, 394, 393), (410, 411, 395, 394), (411, 412, 396, 395), (412, 413, 397, 396), (413, 414, 398, 397), (414, 415, 399, 398), (415, 400, 384, 399), (416, 417, 401, 400), (417, 418, 402, 401), (418, 419, 403, 402), (419, 420, 404, 403), (420, 421, 405, 404), (421, 422, 406, 405), (422, 423, 407, 406), (423, 424, 408, 407), (424, 425, 409, 408), (425, 426, 410, 409), (426, 427, 411, 410), (427, 428, 412, 411), (428, 429, 413, 412), (429, 430, 414, 413), (430, 431, 415, 414), (431, 416, 400, 415), (432, 433, 417, 416), (433, 434, 418, 417), (434, 435, 419, 418), (435, 436, 420, 419), (436, 437, 421, 420), (437, 438, 422, 421), (438, 439, 423, 422), (439, 440, 424, 423), (440, 441, 425, 424), (441, 442, 426, 425), (442, 443, 427, 426), (443, 444, 428, 427), (444, 445, 429, 428), (445, 446, 430, 429), (446, 447, 431, 430), (447, 432, 416, 431), (448, 449, 433, 432), (449, 450, 434, 433), (450, 451, 435, 434), (451, 452, 436, 435), (452, 453, 437, 436), (453, 454, 438, 437), (454, 455, 439, 438), (455, 456, 440, 439), (456, 457, 441, 440), (457, 458, 442, 441), (458, 459, 443, 442), (459, 460, 444, 443), (460, 461, 445, 444), (461, 462, 446, 445), (462, 463, 447, 446), (463, 448, 432, 447), (464, 465, 449, 448), (465, 466, 450, 449), (466, 467, 451, 450), (467, 468, 452, 451), (468, 469, 453, 452), (469, 470, 454, 453), (470, 471, 455, 454), (471, 472, 456, 455), (472, 473, 457, 456), (473, 474, 458, 457), (474, 475, 459, 458), (475, 476, 460, 459), (476, 477, 461, 460), (477, 478, 462, 461), (478, 479, 463, 462), (479, 464, 448, 463), (480, 481, 465, 464), (481, 482, 466, 465), (482, 483, 467, 466), (483, 484, 468, 467), (484, 485, 469, 468), (485, 486, 470, 469), (486, 487, 471, 470), (487, 488, 472, 471), (488, 489, 473, 472), (489, 490, 474, 473), (490, 491, 475, 474), (491, 492, 476, 475), (492, 493, 477, 476), (493, 494, 478, 477), (494, 495, 479, 478), (495, 480, 464, 479), (496, 497, 481, 480), (497, 498, 482, 481), (498, 499, 483, 482), (499, 500, 484, 483), (500, 501, 485, 484), (501, 502, 486, 485), (502, 503, 487, 486), (503, 504, 488, 487), (504, 505, 489, 488), (505, 506, 490, 489), (506, 507, 491, 490), (507, 508, 492, 491), (508, 509, 493, 492), (509, 510, 494, 493), (510, 511, 495, 494), (511, 496, 480, 495), (512, 513, 497, 496), (513, 514, 498, 497), (514, 515, 499, 498), (515, 516, 500, 499), (516, 517, 501, 500), (517, 518, 502, 501), (518, 519, 503, 502), (519, 520, 504, 503), (520, 521, 505, 504), (521, 522, 506, 505), (522, 523, 507, 506), (523, 524, 508, 507), (524, 525, 509, 508), (525, 526, 510, 509), (526, 527, 511, 510), (527, 512, 496, 511), (528, 529, 513, 512), (529, 530, 514, 513), (530, 531, 515, 514), (531, 532, 516, 515), (532, 533, 517, 516), (533, 534, 518, 517), (534, 535, 519, 518), (535, 536, 520, 519), (536, 537, 521, 520), (537, 538, 522, 521), (538, 539, 523, 522), (539, 540, 524, 523), (540, 541, 525, 524), (541, 542, 526, 525), (542, 543, 527, 526), (543, 528, 512, 527), (544, 545, 529, 528), (545, 546, 530, 529), (546, 547, 531, 530), (547, 548, 532, 531), (548, 549, 533, 532), (549, 550, 534, 533), (550, 551, 535, 534), (551, 552, 536, 535), (552, 553, 537, 536), (553, 554, 538, 537), (554, 555, 539, 538), (555, 556, 540, 539), (556, 557, 541, 540), (557, 558, 542, 541), (558, 559, 543, 542), (559, 544, 528, 543), (560, 561, 545, 544), (561, 562, 546, 545), (562, 563, 547, 546), (563, 564, 548, 547), (564, 565, 549, 548), (565, 566, 550, 549), (566, 567, 551, 550), (567, 568, 552, 551), (568, 569, 553, 552), (569, 570, 554, 553), (570, 571, 555, 554), (571, 572, 556, 555), (572, 573, 557, 556), (573, 574, 558, 557), (574, 575, 559, 558), (575, 560, 544, 559), (576, 577, 561, 560), (577, 578, 562, 561), (578, 579, 563, 562), (579, 580, 564, 563), (580, 581, 565, 564), (581, 582, 566, 565), (582, 583, 567, 566), (583, 584, 568, 567), (584, 585, 569, 568), (585, 586, 570, 569), (586, 587, 571, 570), (587, 588, 572, 571), (588, 589, 573, 572), (589, 590, 574, 573), (590, 591, 575, 574), (591, 576, 560, 575), (592, 593, 577, 576), (593, 594, 578, 577), (594, 595, 579, 578), (595, 596, 580, 579), (596, 597, 581, 580), (597, 598, 582, 581), (598, 599, 583, 582), (599, 600, 584, 583), (600, 601, 585, 584), (601, 602, 586, 585), (602, 603, 587, 586), (603, 604, 588, 587), (604, 605, 589, 588), (605, 606, 590, 589), (606, 607, 591, 590), (607, 592, 576, 591), (608, 609, 593, 592), (609, 610, 594, 593), (610, 611, 595, 594), (611, 612, 596, 595), (612, 613, 597, 596), (613, 614, 598, 597), (614, 615, 599, 598), (615, 616, 600, 599), (616, 617, 601, 600), (617, 618, 602, 601), (618, 619, 603, 602), (619, 620, 604, 603), (620, 621, 605, 604), (621, 622, 606, 605), (622, 623, 607, 606), (623, 608, 592, 607), (624, 625, 609, 608), (625, 626, 610, 609), (626, 627, 611, 610), (627, 628, 612, 611), (628, 629, 613, 612), (629, 630, 614, 613), (630, 631, 615, 614), (631, 632, 616, 615), (632, 633, 617, 616), (633, 634, 618, 617), (634, 635, 619, 618), (635, 636, 620, 619), (636, 637, 621, 620), (637, 638, 622, 621), (638, 639, 623, 622), (639, 624, 608, 623), (640, 641, 625, 624), (641, 642, 626, 625), (642, 643, 627, 626), (643, 644, 628, 627), (644, 645, 629, 628), (645, 646, 630, 629), (646, 647, 631, 630), (647, 648, 632, 631), (648, 649, 633, 632), (649, 650, 634, 633), (650, 651, 635, 634), (651, 652, 636, 635), (652, 653, 637, 636), (653, 654, 638, 637), (654, 655, 639, 638), (655, 640, 624, 639), (656, 657, 641, 640), (657, 658, 642, 641), (658, 659, 643, 642), (659, 660, 644, 643), (660, 661, 645, 644), (661, 662, 646, 645), (662, 663, 647, 646), (663, 664, 648, 647), (664, 665, 649, 648), (665, 666, 650, 649), (666, 667, 651, 650), (667, 668, 652, 651), (668, 669, 653, 652), (669, 670, 654, 653), (670, 671, 655, 654), (671, 656, 640, 655), (672, 673, 657, 656), (673, 674, 658, 657), (674, 675, 659, 658), (675, 676, 660, 659), (676, 677, 661, 660), (677, 678, 662, 661), (678, 679, 663, 662), (679, 680, 664, 663), (680, 681, 665, 664), (681, 682, 666, 665), (682, 683, 667, 666), (683, 684, 668, 667), (684, 685, 669, 668), (685, 686, 670, 669), (686, 687, 671, 670), (687, 672, 656, 671), (688, 689, 673, 672), (689, 690, 674, 673), (690, 691, 675, 674), (691, 692, 676, 675), (692, 693, 677, 676), (693, 694, 678, 677), (694, 695, 679, 678), (695, 696, 680, 679), (696, 697, 681, 680), (697, 698, 682, 681), (698, 699, 683, 682), (699, 700, 684, 683), (700, 701, 685, 684), (701, 702, 686, 685), (702, 703, 687, 686), (703, 688, 672, 687), (704, 705, 689, 688), (705, 706, 690, 689), (706, 707, 691, 690), (707, 708, 692, 691), (708, 709, 693, 692), (709, 710, 694, 693), (710, 711, 695, 694), (711, 712, 696, 695), (712, 713, 697, 696), (713, 714, 698, 697), (714, 715, 699, 698), (715, 716, 700, 699), (716, 717, 701, 700), (717, 718, 702, 701), (718, 719, 703, 702), (719, 704, 688, 703), (720, 721, 705, 704), (721, 722, 706, 705), (722, 723, 707, 706), (723, 724, 708, 707), (724, 725, 709, 708), (725, 726, 710, 709), (726, 727, 711, 710), (727, 728, 712, 711), (728, 729, 713, 712), (729, 730, 714, 713), (730, 731, 715, 714), (731, 732, 716, 715), (732, 733, 717, 716), (733, 734, 718, 717), (734, 735, 719, 718), (735, 720, 704, 719), (736, 737, 721, 720), (737, 738, 722, 721), (738, 739, 723, 722), (739, 740, 724, 723), (740, 741, 725, 724), (741, 742, 726, 725), (742, 743, 727, 726), (743, 744, 728, 727), (744, 745, 729, 728), (745, 746, 730, 729), (746, 747, 731, 730), (747, 748, 732, 731), (748, 749, 733, 732), (749, 750, 734, 733), (750, 751, 735, 734), (751, 736, 720, 735), (752, 753, 737, 736), (753, 754, 738, 737), (754, 755, 739, 738), (755, 756, 740, 739), (756, 757, 741, 740), (757, 758, 742, 741), (758, 759, 743, 742), (759, 760, 744, 743), (760, 761, 745, 744), (761, 762, 746, 745), (762, 763, 747, 746), (763, 764, 748, 747), (764, 765, 749, 748), (765, 766, 750, 749), (766, 767, 751, 750), (767, 752, 736, 751), (0, 1, 753, 752), (1, 2, 754, 753), (2, 3, 755, 754), (3, 4, 756, 755), (4, 5, 757, 756), (5, 6, 758, 757), (6, 7, 759, 758), (7, 8, 760, 759), (8, 9, 761, 760), (9, 10, 762, 761), (10, 11, 763, 762), (11, 12, 764, 763), (12, 13, 765, 764), (13, 14, 766, 765), (14, 15, 767, 766), (15, 0, 752, 767), (893, 769, 1761), (1761, 769, 770, 1760), (1760, 770, 771, 1759), (1759, 771, 772, 1758), (1758, 772, 773, 1757), (1757, 773, 774, 1756), (1756, 774, 775, 1755), (1755, 775, 776, 1754), (1754, 776, 777, 1753), (1753, 777, 778, 1752), (1752, 778, 779, 1751), (1751, 779, 780, 1750), (1750, 780, 781, 1749), (1749, 781, 782, 1748), (1748, 782, 783, 1747), (1747, 783, 784, 1746), (1746, 784, 785, 1745), (1745, 785, 786, 1744), (1744, 786, 787, 1743), (1743, 787, 788, 1742), (1742, 788, 789, 1741), (1741, 789, 790, 1740), (1740, 790, 791, 1739), (1739, 791, 792, 1738), (1738, 792, 793, 1737), (1737, 793, 794, 1736), (1736, 794, 795, 1735), (1735, 795, 796, 1734), (1734, 796, 797, 1733), (1733, 797, 798, 1732), (1732, 798, 799, 1731), (799, 768, 1731), (800, 768, 799), (798, 801, 800, 799), (797, 802, 801, 798), (796, 803, 802, 797), (795, 804, 803, 796), (794, 805, 804, 795), (793, 806, 805, 794), (792, 807, 806, 793), (791, 808, 807, 792), (790, 809, 808, 791), (789, 810, 809, 790), (788, 811, 810, 789), (787, 812, 811, 788), (786, 813, 812, 787), (785, 814, 813, 786), (784, 815, 814, 785), (783, 816, 815, 784), (782, 817, 816, 783), (781, 818, 817, 782), (780, 819, 818, 781), (779, 820, 819, 780), (778, 821, 820, 779), (777, 822, 821, 778), (776, 823, 822, 777), (775, 824, 823, 776), (774, 825, 824, 775), (773, 826, 825, 774), (772, 827, 826, 773), (771, 828, 827, 772), (770, 829, 828, 771), (769, 830, 829, 770), (893, 830, 769), (893, 831, 830), (830, 831, 832, 829), (829, 832, 833, 828), (828, 833, 834, 827), (827, 834, 835, 826), (826, 835, 836, 825), (825, 836, 837, 824), (824, 837, 838, 823), (823, 838, 839, 822), (822, 839, 840, 821), (821, 840, 841, 820), (820, 841, 842, 819), (819, 842, 843, 818), (818, 843, 844, 817), (817, 844, 845, 816), (816, 845, 846, 815), (815, 846, 847, 814), (814, 847, 848, 813), (813, 848, 849, 812), (812, 849, 850, 811), (811, 850, 851, 810), (810, 851, 852, 809), (809, 852, 853, 808), (808, 853, 854, 807), (807, 854, 855, 806), (806, 855, 856, 805), (805, 856, 857, 804), (804, 857, 858, 803), (803, 858, 859, 802), (802, 859, 860, 801), (801, 860, 861, 800), (861, 768, 800), (862, 768, 861), (860, 863, 862, 861), (859, 864, 863, 860), (858, 865, 864, 859), (857, 866, 865, 858), (856, 867, 866, 857), (855, 868, 867, 856), (854, 869, 868, 855), (853, 870, 869, 854), (852, 871, 870, 853), (851, 872, 871, 852), (850, 873, 872, 851), (849, 874, 873, 850), (848, 875, 874, 849), (847, 876, 875, 848), (846, 877, 876, 847), (845, 878, 877, 846), (844, 879, 878, 845), (843, 880, 879, 844), (842, 881, 880, 843), (841, 882, 881, 842), (840, 883, 882, 841), (839, 884, 883, 840), (838, 885, 884, 839), (837, 886, 885, 838), (836, 887, 886, 837), (835, 888, 887, 836), (834, 889, 888, 835), (833, 890, 889, 834), (832, 891, 890, 833), (831, 892, 891, 832), (893, 892, 831), (893, 894, 892), (892, 894, 895, 891), (891, 895, 896, 890), (890, 896, 897, 889), (889, 897, 898, 888), (888, 898, 899, 887), (887, 899, 900, 886), (886, 900, 901, 885), (885, 901, 902, 884), (884, 902, 903, 883), (883, 903, 904, 882), (882, 904, 905, 881), (881, 905, 906, 880), (880, 906, 907, 879), (879, 907, 908, 878), (878, 908, 909, 877), (877, 909, 910, 876), (876, 910, 911, 875), (875, 911, 912, 874), (874, 912, 913, 873), (873, 913, 914, 872), (872, 914, 915, 871), (871, 915, 916, 870), (870, 916, 917, 869), (869, 917, 918, 868), (868, 918, 919, 867), (867, 919, 920, 866), (866, 920, 921, 865), (865, 921, 922, 864), (864, 922, 923, 863), (863, 923, 924, 862), (924, 768, 862), (925, 768, 924), (923, 926, 925, 924), (922, 927, 926, 923), (921, 928, 927, 922), (920, 929, 928, 921), (919, 930, 929, 920), (918, 931, 930, 919), (917, 932, 931, 918), (916, 933, 932, 917), (915, 934, 933, 916), (914, 935, 934, 915), (913, 936, 935, 914), (912, 937, 936, 913), (911, 938, 937, 912), (910, 939, 938, 911), (909, 940, 939, 910), (908, 941, 940, 909), (907, 942, 941, 908), (906, 943, 942, 907), (905, 944, 943, 906), (904, 945, 944, 905), (903, 946, 945, 904), (902, 947, 946, 903), (901, 948, 947, 902), (900, 949, 948, 901), (899, 950, 949, 900), (898, 951, 950, 899), (897, 952, 951, 898), (896, 953, 952, 897), (895, 954, 953, 896), (894, 955, 954, 895), (893, 955, 894), (893, 956, 955), (955, 956, 957, 954), (954, 957, 958, 953), (953, 958, 959, 952), (952, 959, 960, 951), (951, 960, 961, 950), (950, 961, 962, 949), (949, 962, 963, 948), (948, 963, 964, 947), (947, 964, 965, 946), (946, 965, 966, 945), (945, 966, 967, 944), (944, 967, 968, 943), (943, 968, 969, 942), (942, 969, 970, 941), (941, 970, 971, 940), (940, 971, 972, 939), (939, 972, 973, 938), (938, 973, 974, 937), (937, 974, 975, 936), (936, 975, 976, 935), (935, 976, 977, 934), (934, 977, 978, 933), (933, 978, 979, 932), (932, 979, 980, 931), (931, 980, 981, 930), (930, 981, 982, 929), (929, 982, 983, 928), (928, 983, 984, 927), (927, 984, 985, 926), (926, 985, 986, 925), (986, 768, 925), (987, 768, 986), (985, 988, 987, 986), (984, 989, 988, 985), (983, 990, 989, 984), (982, 991, 990, 983), (981, 992, 991, 982), (980, 993, 992, 981), (979, 994, 993, 980), (978, 995, 994, 979), (977, 996, 995, 978), (976, 997, 996, 977), (975, 998, 997, 976), (974, 999, 998, 975), (973, 1000, 999, 974), (972, 1001, 1000, 973), (971, 1002, 1001, 972), (970, 1003, 1002, 971), (969, 1004, 1003, 970), (968, 1005, 1004, 969), (967, 1006, 1005, 968), (966, 1007, 1006, 967), (965, 1008, 1007, 966), (964, 1009, 1008, 965), (963, 1010, 1009, 964), (962, 1011, 1010, 963), (961, 1012, 1011, 962), (960, 1013, 1012, 961), (959, 1014, 1013, 960), (958, 1015, 1014, 959), (957, 1016, 1015, 958), (956, 1017, 1016, 957), (893, 1017, 956), (893, 1018, 1017), (1017, 1018, 1019, 1016), (1016, 1019, 1020, 1015), (1015, 1020, 1021, 1014), (1014, 1021, 1022, 1013), (1013, 1022, 1023, 1012), (1012, 1023, 1024, 1011), (1011, 1024, 1025, 1010), (1010, 1025, 1026, 1009), (1009, 1026, 1027, 1008), (1008, 1027, 1028, 1007), (1007, 1028, 1029, 1006), (1006, 1029, 1030, 1005), (1005, 1030, 1031, 1004), (1004, 1031, 1032, 1003), (1003, 1032, 1033, 1002), (1002, 1033, 1034, 1001), (1001, 1034, 1035, 1000), (1000, 1035, 1036, 999), (999, 1036, 1037, 998), (998, 1037, 1038, 997), (997, 1038, 1039, 996), (996, 1039, 1040, 995), (995, 1040, 1041, 994), (994, 1041, 1042, 993), (993, 1042, 1043, 992), (992, 1043, 1044, 991), (991, 1044, 1045, 990), (990, 1045, 1046, 989), (989, 1046, 1047, 988), (988, 1047, 1048, 987), (1048, 768, 987), (1049, 768, 1048), (1047, 1050, 1049, 1048), (1046, 1051, 1050, 1047), (1045, 1052, 1051, 1046), (1044, 1053, 1052, 1045), (1043, 1054, 1053, 1044), (1042, 1055, 1054, 1043), (1041, 1056, 1055, 1042), (1040, 1057, 1056, 1041), (1039, 1058, 1057, 1040), (1038, 1059, 1058, 1039), (1037, 1060, 1059, 1038), (1036, 1061, 1060, 1037), (1035, 1062, 1061, 1036), (1034, 1063, 1062, 1035), (1033, 1064, 1063, 1034), (1032, 1065, 1064, 1033), (1031, 1066, 1065, 1032), (1030, 1067, 1066, 1031), (1029, 1068, 1067, 1030), (1028, 1069, 1068, 1029), (1027, 1070, 1069, 1028), (1026, 1071, 1070, 1027), (1025, 1072, 1071, 1026), (1024, 1073, 1072, 1025), (1023, 1074, 1073, 1024), (1022, 1075, 1074, 1023), (1021, 1076, 1075, 1022), (1020, 1077, 1076, 1021), (1019, 1078, 1077, 1020), (1018, 1079, 1078, 1019), (893, 1079, 1018), (893, 1080, 1079), (1079, 1080, 1081, 1078), (1078, 1081, 1082, 1077), (1077, 1082, 1083, 1076), (1076, 1083, 1084, 1075), (1075, 1084, 1085, 1074), (1074, 1085, 1086, 1073), (1073, 1086, 1087, 1072), (1072, 1087, 1088, 1071), (1071, 1088, 1089, 1070), (1070, 1089, 1090, 1069), (1069, 1090, 1091, 1068), (1068, 1091, 1092, 1067), (1067, 1092, 1093, 1066), (1066, 1093, 1094, 1065), (1065, 1094, 1095, 1064), (1064, 1095, 1096, 1063), (1063, 1096, 1097, 1062), (1062, 1097, 1098, 1061), (1061, 1098, 1099, 1060), (1060, 1099, 1100, 1059), (1059, 1100, 1101, 1058), (1058, 1101, 1102, 1057), (1057, 1102, 1103, 1056), (1056, 1103, 1104, 1055), (1055, 1104, 1105, 1054), (1054, 1105, 1106, 1053), (1053, 1106, 1107, 1052), (1052, 1107, 1108, 1051), (1051, 1108, 1109, 1050), (1050, 1109, 1110, 1049), (1110, 768, 1049), (1111, 768, 1110), (1109, 1112, 1111, 1110), (1108, 1113, 1112, 1109), (1107, 1114, 1113, 1108), (1106, 1115, 1114, 1107), (1105, 1116, 1115, 1106), (1104, 1117, 1116, 1105), (1103, 1118, 1117, 1104), (1102, 1119, 1118, 1103), (1101, 1120, 1119, 1102), (1100, 1121, 1120, 1101), (1099, 1122, 1121, 1100), (1098, 1123, 1122, 1099), (1097, 1124, 1123, 1098), (1096, 1125, 1124, 1097), (1095, 1126, 1125, 1096), (1094, 1127, 1126, 1095), (1093, 1128, 1127, 1094), (1092, 1129, 1128, 1093), (1091, 1130, 1129, 1092), (1090, 1131, 1130, 1091), (1089, 1132, 1131, 1090), (1088, 1133, 1132, 1089), (1087, 1134, 1133, 1088), (1086, 1135, 1134, 1087), (1085, 1136, 1135, 1086), (1084, 1137, 1136, 1085), (1083, 1138, 1137, 1084), (1082, 1139, 1138, 1083), (1081, 1140, 1139, 1082), (1080, 1141, 1140, 1081), (893, 1141, 1080), (893, 1142, 1141), (1141, 1142, 1143, 1140), (1140, 1143, 1144, 1139), (1139, 1144, 1145, 1138), (1138, 1145, 1146, 1137), (1137, 1146, 1147, 1136), (1136, 1147, 1148, 1135), (1135, 1148, 1149, 1134), (1134, 1149, 1150, 1133), (1133, 1150, 1151, 1132), (1132, 1151, 1152, 1131), (1131, 1152, 1153, 1130), (1130, 1153, 1154, 1129), (1129, 1154, 1155, 1128), (1128, 1155, 1156, 1127), (1127, 1156, 1157, 1126), (1126, 1157, 1158, 1125), (1125, 1158, 1159, 1124), (1124, 1159, 1160, 1123), (1123, 1160, 1161, 1122), (1122, 1161, 1162, 1121), (1121, 1162, 1163, 1120), (1120, 1163, 1164, 1119), (1119, 1164, 1165, 1118), (1118, 1165, 1166, 1117), (1117, 1166, 1167, 1116), (1116, 1167, 1168, 1115), (1115, 1168, 1169, 1114), (1114, 1169, 1170, 1113), (1113, 1170, 1171, 1112), (1112, 1171, 1172, 1111), (1172, 768, 1111), (1173, 768, 1172), (1171, 1174, 1173, 1172), (1170, 1175, 1174, 1171), (1169, 1176, 1175, 1170), (1168, 1177, 1176, 1169), (1167, 1178, 1177, 1168), (1166, 1179, 1178, 1167), (1165, 1180, 1179, 1166), (1164, 1181, 1180, 1165), (1163, 1182, 1181, 1164), (1162, 1183, 1182, 1163), (1161, 1184, 1183, 1162), (1160, 1185, 1184, 1161), (1159, 1186, 1185, 1160), (1158, 1187, 1186, 1159), (1157, 1188, 1187, 1158), (1156, 1189, 1188, 1157), (1155, 1190, 1189, 1156), (1154, 1191, 1190, 1155), (1153, 1192, 1191, 1154), (1152, 1193, 1192, 1153), (1151, 1194, 1193, 1152), (1150, 1195, 1194, 1151), (1149, 1196, 1195, 1150), (1148, 1197, 1196, 1149), (1147, 1198, 1197, 1148), (1146, 1199, 1198, 1147), (1145, 1200, 1199, 1146), (1144, 1201, 1200, 1145), (1143, 1202, 1201, 1144), (1142, 1203, 1202, 1143), (893, 1203, 1142), (893, 1204, 1203), (1203, 1204, 1205, 1202), (1202, 1205, 1206, 1201), (1201, 1206, 1207, 1200), (1200, 1207, 1208, 1199), (1199, 1208, 1209, 1198), (1198, 1209, 1210, 1197), (1197, 1210, 1211, 1196), (1196, 1211, 1212, 1195), (1195, 1212, 1213, 1194), (1194, 1213, 1214, 1193), (1193, 1214, 1215, 1192), (1192, 1215, 1216, 1191), (1191, 1216, 1217, 1190), (1190, 1217, 1218, 1189), (1189, 1218, 1219, 1188), (1188, 1219, 1220, 1187), (1187, 1220, 1221, 1186), (1186, 1221, 1222, 1185), (1185, 1222, 1223, 1184), (1184, 1223, 1224, 1183), (1183, 1224, 1225, 1182), (1182, 1225, 1226, 1181), (1181, 1226, 1227, 1180), (1180, 1227, 1228, 1179), (1179, 1228, 1229, 1178), (1178, 1229, 1230, 1177), (1177, 1230, 1231, 1176), (1176, 1231, 1232, 1175), (1175, 1232, 1233, 1174), (1174, 1233, 1234, 1173), (1234, 768, 1173), (1235, 768, 1234), (1233, 1236, 1235, 1234), (1232, 1237, 1236, 1233), (1231, 1238, 1237, 1232), (1230, 1239, 1238, 1231), (1229, 1240, 1239, 1230), (1228, 1241, 1240, 1229), (1227, 1242, 1241, 1228), (1226, 1243, 1242, 1227), (1225, 1244, 1243, 1226), (1224, 1245, 1244, 1225), (1223, 1246, 1245, 1224), (1222, 1247, 1246, 1223), (1221, 1248, 1247, 1222), (1220, 1249, 1248, 1221), (1219, 1250, 1249, 1220), (1218, 1251, 1250, 1219), (1217, 1252, 1251, 1218), (1216, 1253, 1252, 1217), (1215, 1254, 1253, 1216), (1214, 1255, 1254, 1215), (1213, 1256, 1255, 1214), (1212, 1257, 1256, 1213), (1211, 1258, 1257, 1212), (1210, 1259, 1258, 1211), (1209, 1260, 1259, 1210), (1208, 1261, 1260, 1209), (1207, 1262, 1261, 1208), (1206, 1263, 1262, 1207), (1205, 1264, 1263, 1206), (1204, 1265, 1264, 1205), (893, 1265, 1204), (893, 1266, 1265), (1265, 1266, 1267, 1264), (1264, 1267, 1268, 1263), (1263, 1268, 1269, 1262), (1262, 1269, 1270, 1261), (1261, 1270, 1271, 1260), (1260, 1271, 1272, 1259), (1259, 1272, 1273, 1258), (1258, 1273, 1274, 1257), (1257, 1274, 1275, 1256), (1256, 1275, 1276, 1255), (1255, 1276, 1277, 1254), (1254, 1277, 1278, 1253), (1253, 1278, 1279, 1252), (1252, 1279, 1280, 1251), (1251, 1280, 1281, 1250), (1250, 1281, 1282, 1249), (1249, 1282, 1283, 1248), (1248, 1283, 1284, 1247), (1247, 1284, 1285, 1246), (1246, 1285, 1286, 1245), (1245, 1286, 1287, 1244), (1244, 1287, 1288, 1243), (1243, 1288, 1289, 1242), (1242, 1289, 1290, 1241), (1241, 1290, 1291, 1240), (1240, 1291, 1292, 1239), (1239, 1292, 1293, 1238), (1238, 1293, 1294, 1237), (1237, 1294, 1295, 1236), (1236, 1295, 1296, 1235), (1296, 768, 1235), (1297, 768, 1296), (1295, 1298, 1297, 1296), (1294, 1299, 1298, 1295), (1293, 1300, 1299, 1294), (1292, 1301, 1300, 1293), (1291, 1302, 1301, 1292), (1290, 1303, 1302, 1291), (1289, 1304, 1303, 1290), (1288, 1305, 1304, 1289), (1287, 1306, 1305, 1288), (1286, 1307, 1306, 1287), (1285, 1308, 1307, 1286), (1284, 1309, 1308, 1285), (1283, 1310, 1309, 1284), (1282, 1311, 1310, 1283), (1281, 1312, 1311, 1282), (1280, 1313, 1312, 1281), (1279, 1314, 1313, 1280), (1278, 1315, 1314, 1279), (1277, 1316, 1315, 1278), (1276, 1317, 1316, 1277), (1275, 1318, 1317, 1276), (1274, 1319, 1318, 1275), (1273, 1320, 1319, 1274), (1272, 1321, 1320, 1273), (1271, 1322, 1321, 1272), (1270, 1323, 1322, 1271), (1269, 1324, 1323, 1270), (1268, 1325, 1324, 1269), (1267, 1326, 1325, 1268), (1266, 1327, 1326, 1267), (893, 1327, 1266), (893, 1328, 1327), (1327, 1328, 1329, 1326), (1326, 1329, 1330, 1325), (1325, 1330, 1331, 1324), (1324, 1331, 1332, 1323), (1323, 1332, 1333, 1322), (1322, 1333, 1334, 1321), (1321, 1334, 1335, 1320), (1320, 1335, 1336, 1319), (1319, 1336, 1337, 1318), (1318, 1337, 1338, 1317), (1317, 1338, 1339, 1316), (1316, 1339, 1340, 1315), (1315, 1340, 1341, 1314), (1314, 1341, 1342, 1313), (1313, 1342, 1343, 1312), (1312, 1343, 1344, 1311), (1311, 1344, 1345, 1310), (1310, 1345, 1346, 1309), (1309, 1346, 1347, 1308), (1308, 1347, 1348, 1307), (1307, 1348, 1349, 1306), (1306, 1349, 1350, 1305), (1305, 1350, 1351, 1304), (1304, 1351, 1352, 1303), (1303, 1352, 1353, 1302), (1302, 1353, 1354, 1301), (1301, 1354, 1355, 1300), (1300, 1355, 1356, 1299), (1299, 1356, 1357, 1298), (1298, 1357, 1358, 1297), (1358, 768, 1297), (1359, 768, 1358), (1357, 1360, 1359, 1358), (1356, 1361, 1360, 1357), (1355, 1362, 1361, 1356), (1354, 1363, 1362, 1355), (1353, 1364, 1363, 1354), (1352, 1365, 1364, 1353), (1351, 1366, 1365, 1352), (1350, 1367, 1366, 1351), (1349, 1368, 1367, 1350), (1348, 1369, 1368, 1349), (1347, 1370, 1369, 1348), (1346, 1371, 1370, 1347), (1345, 1372, 1371, 1346), (1344, 1373, 1372, 1345), (1343, 1374, 1373, 1344), (1342, 1375, 1374, 1343), (1341, 1376, 1375, 1342), (1340, 1377, 1376, 1341), (1339, 1378, 1377, 1340), (1338, 1379, 1378, 1339), (1337, 1380, 1379, 1338), (1336, 1381, 1380, 1337), (1335, 1382, 1381, 1336), (1334, 1383, 1382, 1335), (1333, 1384, 1383, 1334), (1332, 1385, 1384, 1333), (1331, 1386, 1385, 1332), (1330, 1387, 1386, 1331), (1329, 1388, 1387, 1330), (1328, 1389, 1388, 1329), (893, 1389, 1328), (893, 1390, 1389), (1389, 1390, 1391, 1388), (1388, 1391, 1392, 1387), (1387, 1392, 1393, 1386), (1386, 1393, 1394, 1385), (1385, 1394, 1395, 1384), (1384, 1395, 1396, 1383), (1383, 1396, 1397, 1382), (1382, 1397, 1398, 1381), (1381, 1398, 1399, 1380), (1380, 1399, 1400, 1379), (1379, 1400, 1401, 1378), (1378, 1401, 1402, 1377), (1377, 1402, 1403, 1376), (1376, 1403, 1404, 1375), (1375, 1404, 1405, 1374), (1374, 1405, 1406, 1373), (1373, 1406, 1407, 1372), (1372, 1407, 1408, 1371), (1371, 1408, 1409, 1370), (1370, 1409, 1410, 1369), (1369, 1410, 1411, 1368), (1368, 1411, 1412, 1367), (1367, 1412, 1413, 1366), (1366, 1413, 1414, 1365), (1365, 1414, 1415, 1364), (1364, 1415, 1416, 1363), (1363, 1416, 1417, 1362), (1362, 1417, 1418, 1361), (1361, 1418, 1419, 1360), (1360, 1419, 1420, 1359), (1420, 768, 1359), (1421, 768, 1420), (1419, 1422, 1421, 1420), (1418, 1423, 1422, 1419), (1417, 1424, 1423, 1418), (1416, 1425, 1424, 1417), (1415, 1426, 1425, 1416), (1414, 1427, 1426, 1415), (1413, 1428, 1427, 1414), (1412, 1429, 1428, 1413), (1411, 1430, 1429, 1412), (1410, 1431, 1430, 1411), (1409, 1432, 1431, 1410), (1408, 1433, 1432, 1409), (1407, 1434, 1433, 1408), (1406, 1435, 1434, 1407), (1405, 1436, 1435, 1406), (1404, 1437, 1436, 1405), (1403, 1438, 1437, 1404), (1402, 1439, 1438, 1403), (1401, 1440, 1439, 1402), (1400, 1441, 1440, 1401), (1399, 1442, 1441, 1400), (1398, 1443, 1442, 1399), (1397, 1444, 1443, 1398), (1396, 1445, 1444, 1397), (1395, 1446, 1445, 1396), (1394, 1447, 1446, 1395), (1393, 1448, 1447, 1394), (1392, 1449, 1448, 1393), (1391, 1450, 1449, 1392), (1390, 1451, 1450, 1391), (893, 1451, 1390), (893, 1452, 1451), (1451, 1452, 1453, 1450), (1450, 1453, 1454, 1449), (1449, 1454, 1455, 1448), (1448, 1455, 1456, 1447), (1447, 1456, 1457, 1446), (1446, 1457, 1458, 1445), (1445, 1458, 1459, 1444), (1444, 1459, 1460, 1443), (1443, 1460, 1461, 1442), (1442, 1461, 1462, 1441), (1441, 1462, 1463, 1440), (1440, 1463, 1464, 1439), (1439, 1464, 1465, 1438), (1438, 1465, 1466, 1437), (1437, 1466, 1467, 1436), (1436, 1467, 1468, 1435), (1435, 1468, 1469, 1434), (1434, 1469, 1470, 1433), (1433, 1470, 1471, 1432), (1432, 1471, 1472, 1431), (1431, 1472, 1473, 1430), (1430, 1473, 1474, 1429), (1429, 1474, 1475, 1428), (1428, 1475, 1476, 1427), (1427, 1476, 1477, 1426), (1426, 1477, 1478, 1425), (1425, 1478, 1479, 1424), (1424, 1479, 1480, 1423), (1423, 1480, 1481, 1422), (1422, 1481, 1482, 1421), (1482, 768, 1421), (1483, 768, 1482), (1481, 1484, 1483, 1482), (1480, 1485, 1484, 1481), (1479, 1486, 1485, 1480), (1478, 1487, 1486, 1479), (1477, 1488, 1487, 1478), (1476, 1489, 1488, 1477), (1475, 1490, 1489, 1476), (1474, 1491, 1490, 1475), (1473, 1492, 1491, 1474), (1472, 1493, 1492, 1473), (1471, 1494, 1493, 1472), (1470, 1495, 1494, 1471), (1469, 1496, 1495, 1470), (1468, 1497, 1496, 1469), (1467, 1498, 1497, 1468), (1466, 1499, 1498, 1467), (1465, 1500, 1499, 1466), (1464, 1501, 1500, 1465), (1463, 1502, 1501, 1464), (1462, 1503, 1502, 1463), (1461, 1504, 1503, 1462), (1460, 1505, 1504, 1461), (1459, 1506, 1505, 1460), (1458, 1507, 1506, 1459), (1457, 1508, 1507, 1458), (1456, 1509, 1508, 1457), (1455, 1510, 1509, 1456), (1454, 1511, 1510, 1455), (1453, 1512, 1511, 1454), (1452, 1513, 1512, 1453), (893, 1513, 1452), (893, 1514, 1513), (1513, 1514, 1515, 1512), (1512, 1515, 1516, 1511), (1511, 1516, 1517, 1510), (1510, 1517, 1518, 1509), (1509, 1518, 1519, 1508), (1508, 1519, 1520, 1507), (1507, 1520, 1521, 1506), (1506, 1521, 1522, 1505), (1505, 1522, 1523, 1504), (1504, 1523, 1524, 1503), (1503, 1524, 1525, 1502), (1502, 1525, 1526, 1501), (1501, 1526, 1527, 1500), (1500, 1527, 1528, 1499), (1499, 1528, 1529, 1498), (1498, 1529, 1530, 1497), (1497, 1530, 1531, 1496), (1496, 1531, 1532, 1495), (1495, 1532, 1533, 1494), (1494, 1533, 1534, 1493), (1493, 1534, 1535, 1492), (1492, 1535, 1536, 1491), (1491, 1536, 1537, 1490), (1490, 1537, 1538, 1489), (1489, 1538, 1539, 1488), (1488, 1539, 1540, 1487), (1487, 1540, 1541, 1486), (1486, 1541, 1542, 1485), (1485, 1542, 1543, 1484), (1484, 1543, 1544, 1483), (1544, 768, 1483), (1545, 768, 1544), (1543, 1546, 1545, 1544), (1542, 1547, 1546, 1543), (1541, 1548, 1547, 1542), (1540, 1549, 1548, 1541), (1539, 1550, 1549, 1540), (1538, 1551, 1550, 1539), (1537, 1552, 1551, 1538), (1536, 1553, 1552, 1537), (1535, 1554, 1553, 1536), (1534, 1555, 1554, 1535), (1533, 1556, 1555, 1534), (1532, 1557, 1556, 1533), (1531, 1558, 1557, 1532), (1530, 1559, 1558, 1531), (1529, 1560, 1559, 1530), (1528, 1561, 1560, 1529), (1527, 1562, 1561, 1528), (1526, 1563, 1562, 1527), (1525, 1564, 1563, 1526), (1524, 1565, 1564, 1525), (1523, 1566, 1565, 1524), (1522, 1567, 1566, 1523), (1521, 1568, 1567, 1522), (1520, 1569, 1568, 1521), (1519, 1570, 1569, 1520), (1518, 1571, 1570, 1519), (1517, 1572, 1571, 1518), (1516, 1573, 1572, 1517), (1515, 1574, 1573, 1516), (1514, 1575, 1574, 1515), (893, 1575, 1514), (893, 1576, 1575), (1575, 1576, 1577, 1574), (1574, 1577, 1578, 1573), (1573, 1578, 1579, 1572), (1572, 1579, 1580, 1571), (1571, 1580, 1581, 1570), (1570, 1581, 1582, 1569), (1569, 1582, 1583, 1568), (1568, 1583, 1584, 1567), (1567, 1584, 1585, 1566), (1566, 1585, 1586, 1565), (1565, 1586, 1587, 1564), (1564, 1587, 1588, 1563), (1563, 1588, 1589, 1562), (1562, 1589, 1590, 1561), (1561, 1590, 1591, 1560), (1560, 1591, 1592, 1559), (1559, 1592, 1593, 1558), (1558, 1593, 1594, 1557), (1557, 1594, 1595, 1556), (1556, 1595, 1596, 1555), (1555, 1596, 1597, 1554), (1554, 1597, 1598, 1553), (1553, 1598, 1599, 1552), (1552, 1599, 1600, 1551), (1551, 1600, 1601, 1550), (1550, 1601, 1602, 1549), (1549, 1602, 1603, 1548), (1548, 1603, 1604, 1547), (1547, 1604, 1605, 1546), (1546, 1605, 1606, 1545), (1606, 768, 1545), (1607, 768, 1606), (1605, 1608, 1607, 1606), (1604, 1609, 1608, 1605), (1603, 1610, 1609, 1604), (1602, 1611, 1610, 1603), (1601, 1612, 1611, 1602), (1600, 1613, 1612, 1601), (1599, 1614, 1613, 1600), (1598, 1615, 1614, 1599), (1597, 1616, 1615, 1598), (1596, 1617, 1616, 1597), (1595, 1618, 1617, 1596), (1594, 1619, 1618, 1595), (1593, 1620, 1619, 1594), (1592, 1621, 1620, 1593), (1591, 1622, 1621, 1592), (1590, 1623, 1622, 1591), (1589, 1624, 1623, 1590), (1588, 1625, 1624, 1589), (1587, 1626, 1625, 1588), (1586, 1627, 1626, 1587), (1585, 1628, 1627, 1586), (1584, 1629, 1628, 1585), (1583, 1630, 1629, 1584), (1582, 1631, 1630, 1583), (1581, 1632, 1631, 1582), (1580, 1633, 1632, 1581), (1579, 1634, 1633, 1580), (1578, 1635, 1634, 1579), (1577, 1636, 1635, 1578), (1576, 1637, 1636, 1577), (893, 1637, 1576), (893, 1638, 1637), (1637, 1638, 1639, 1636), (1636, 1639, 1640, 1635), (1635, 1640, 1641, 1634), (1634, 1641, 1642, 1633), (1633, 1642, 1643, 1632), (1632, 1643, 1644, 1631), (1631, 1644, 1645, 1630), (1630, 1645, 1646, 1629), (1629, 1646, 1647, 1628), (1628, 1647, 1648, 1627), (1627, 1648, 1649, 1626), (1626, 1649, 1650, 1625), (1625, 1650, 1651, 1624), (1624, 1651, 1652, 1623), (1623, 1652, 1653, 1622), (1622, 1653, 1654, 1621), (1621, 1654, 1655, 1620), (1620, 1655, 1656, 1619), (1619, 1656, 1657, 1618), (1618, 1657, 1658, 1617), (1617, 1658, 1659, 1616), (1616, 1659, 1660, 1615), (1615, 1660, 1661, 1614), (1614, 1661, 1662, 1613), (1613, 1662, 1663, 1612), (1612, 1663, 1664, 1611), (1611, 1664, 1665, 1610), (1610, 1665, 1666, 1609), (1609, 1666, 1667, 1608), (1608, 1667, 1668, 1607), (1668, 768, 1607), (1669, 768, 1668), (1667, 1670, 1669, 1668), (1666, 1671, 1670, 1667), (1665, 1672, 1671, 1666), (1664, 1673, 1672, 1665), (1663, 1674, 1673, 1664), (1662, 1675, 1674, 1663), (1661, 1676, 1675, 1662), (1660, 1677, 1676, 1661), (1659, 1678, 1677, 1660), (1658, 1679, 1678, 1659), (1657, 1680, 1679, 1658), (1656, 1681, 1680, 1657), (1655, 1682, 1681, 1656), (1654, 1683, 1682, 1655), (1653, 1684, 1683, 1654), (1652, 1685, 1684, 1653), (1651, 1686, 1685, 1652), (1650, 1687, 1686, 1651), (1649, 1688, 1687, 1650), (1648, 1689, 1688, 1649), (1647, 1690, 1689, 1648), (1646, 1691, 1690, 1647), (1645, 1692, 1691, 1646), (1644, 1693, 1692, 1645), (1643, 1694, 1693, 1644), (1642, 1695, 1694, 1643), (1641, 1696, 1695, 1642), (1640, 1697, 1696, 1641), (1639, 1698, 1697, 1640), (1638, 1699, 1698, 1639), (893, 1699, 1638), (893, 1700, 1699), (1699, 1700, 1701, 1698), (1698, 1701, 1702, 1697), (1697, 1702, 1703, 1696), (1696, 1703, 1704, 1695), (1695, 1704, 1705, 1694), (1694, 1705, 1706, 1693), (1693, 1706, 1707, 1692), (1692, 1707, 1708, 1691), (1691, 1708, 1709, 1690), (1690, 1709, 1710, 1689), (1689, 1710, 1711, 1688), (1688, 1711, 1712, 1687), (1687, 1712, 1713, 1686), (1686, 1713, 1714, 1685), (1685, 1714, 1715, 1684), (1684, 1715, 1716, 1683), (1683, 1716, 1717, 1682), (1682, 1717, 1718, 1681), (1681, 1718, 1719, 1680), (1680, 1719, 1720, 1679), (1679, 1720, 1721, 1678), (1678, 1721, 1722, 1677), (1677, 1722, 1723, 1676), (1676, 1723, 1724, 1675), (1675, 1724, 1725, 1674), (1674, 1725, 1726, 1673), (1673, 1726, 1727, 1672), (1672, 1727, 1728, 1671), (1671, 1728, 1729, 1670), (1670, 1729, 1730, 1669), (1730, 768, 1669), (1731, 768, 1730), (1729, 1732, 1731, 1730), (1728, 1733, 1732, 1729), (1727, 1734, 1733, 1728), (1726, 1735, 1734, 1727), (1725, 1736, 1735, 1726), (1724, 1737, 1736, 1725), (1723, 1738, 1737, 1724), (1722, 1739, 1738, 1723), (1721, 1740, 1739, 1722), (1720, 1741, 1740, 1721), (1719, 1742, 1741, 1720), (1718, 1743, 1742, 1719), (1717, 1744, 1743, 1718), (1716, 1745, 1744, 1717), (1715, 1746, 1745, 1716), (1714, 1747, 1746, 1715), (1713, 1748, 1747, 1714), (1712, 1749, 1748, 1713), (1711, 1750, 1749, 1712), (1710, 1751, 1750, 1711), (1709, 1752, 1751, 1710), (1708, 1753, 1752, 1709), (1707, 1754, 1753, 1708), (1706, 1755, 1754, 1707), (1705, 1756, 1755, 1706), (1704, 1757, 1756, 1705), (1703, 1758, 1757, 1704), (1702, 1759, 1758, 1703), (1701, 1760, 1759, 1702), (1700, 1761, 1760, 1701), (893, 1761, 1700), (1770, 1763, 1771, 1778), (1764, 1770, 1778, 1773), (1762, 1772, 1778, 1771), (1773, 1778, 1772, 1765), (1764, 1773, 1774, 1767), (1773, 1765, 1766, 1774), (1765, 1772, 1775, 1766), (1772, 1762, 1769, 1775), (1762, 1771, 1776, 1769), (1771, 1763, 1768, 1776), (1763, 1770, 1777, 1768), (1770, 1764, 1767, 1777)])
me_torus.polygons.foreach_set('use_smooth', [True] * 1804)
me_torus.polygons.foreach_set('material_index', [0, 0, 0, 0, 0, 0, 0, 0, 0, 0, 0, 0, 0, 0, 0, 0, 0, 0, 0, 0, 0, 0, 0, 0, 0, 0, 0, 0, 0, 0, 0, 0, 0, 0, 0, 0, 0, 0, 0, 0, 0, 0, 0, 0, 0, 0, 0, 0, 0, 0, 0, 0, 0, 0, 0, 0, 0, 0, 0, 0, 0, 0, 0, 0, 0, 0, 0, 0, 0, 0, 0, 0, 0, 0, 0, 0, 0, 0, 0, 0, 0, 0, 0, 0, 0, 0, 0, 0, 0, 0, 0, 0, 0, 0, 0, 0, 0, 0, 0, 0, 0, 0, 0, 0, 0, 0, 0, 0, 0, 0, 0, 0, 0, 0, 0, 0, 0, 0, 0, 0, 0, 0, 0, 0, 0, 0, 0, 0, 0, 0, 0, 0, 0, 0, 0, 0, 0, 0, 0, 0, 0, 0, 0, 0, 0, 0, 0, 0, 0, 0, 0, 0, 0, 0, 0, 0, 0, 0, 0, 0, 0, 0, 0, 0, 0, 0, 0, 0, 0, 0, 0, 0, 0, 0, 0, 0, 0, 0, 0, 0, 0, 0, 0, 0, 0, 0, 0, 0, 0, 0, 0, 0, 0, 0, 0, 0, 0, 0, 0, 0, 0, 0, 0, 0, 0, 0, 0, 0, 0, 0, 0, 0, 0, 0, 0, 0, 0, 0, 0, 0, 0, 0, 0, 0, 0, 0, 0, 0, 0, 0, 0, 0, 0, 0, 0, 0, 0, 0, 0, 0, 0, 0, 0, 0, 0, 0, 0, 0, 0, 0, 0, 0, 0, 0, 0, 0, 0, 0, 0, 0, 0, 0, 0, 0, 0, 0, 0, 0, 0, 0, 0, 0, 0, 0, 0, 0, 0, 0, 0, 0, 0, 0, 0, 0, 0, 0, 0, 0, 0, 0, 0, 0, 0, 0, 0, 0, 0, 0, 0, 0, 0, 0, 0, 0, 0, 0, 0, 0, 0, 0, 0, 0, 0, 0, 0, 0, 0, 0, 0, 0, 0, 0, 0, 0, 0, 0, 0, 0, 0, 0, 0, 0, 0, 0, 0, 0, 0, 0, 0, 0, 0, 0, 0, 0, 0, 0, 0, 0, 0, 0, 0, 0, 0, 0, 0, 0, 0, 0, 0, 0, 0, 0, 0, 0, 0, 0, 0, 0, 0, 0, 0, 0, 0, 0, 0, 0, 0, 0, 0, 0, 0, 0, 0, 0, 0, 0, 0, 0, 0, 0, 0, 0, 0, 0, 0, 0, 0, 0, 0, 0, 0, 0, 0, 0, 0, 0, 0, 0, 0, 0, 0, 0, 0, 0, 0, 0, 0, 0, 0, 0, 0, 0, 0, 0, 0, 0, 0, 0, 0, 0, 0, 0, 0, 0, 0, 0, 0, 0, 0, 0, 0, 0, 0, 0, 0, 0, 0, 0, 0, 0, 0, 0, 0, 0, 0, 0, 0, 0, 0, 0, 0, 0, 0, 0, 0, 0, 0, 0, 0, 0, 0, 0, 0, 0, 0, 0, 0, 0, 0, 0, 0, 0, 0, 0, 0, 0, 0, 0, 0, 0, 0, 0, 0, 0, 0, 0, 0, 0, 0, 0, 0, 0, 0, 0, 0, 0, 0, 0, 0, 0, 0, 0, 0, 0, 0, 0, 0, 0, 0, 0, 0, 0, 0, 0, 0, 0, 0, 0, 0, 0, 0, 0, 0, 0, 0, 0, 0, 0, 0, 0, 0, 0, 0, 0, 0, 0, 0, 0, 0, 0, 0, 0, 0, 0, 0, 0, 0, 0, 0, 0, 0, 0, 0, 0, 0, 0, 0, 0, 0, 0, 0, 0, 0, 0, 0, 0, 0, 0, 0, 0, 0, 0, 0, 0, 0, 0, 0, 0, 0, 0, 0, 0, 0, 0, 0, 0, 0, 0, 0, 0, 0, 0, 0, 0, 0, 0, 0, 0, 0, 0, 0, 0, 0, 0, 0, 0, 0, 0, 0, 0, 0, 0, 0, 0, 0, 0, 0, 0, 0, 0, 0, 0, 0, 0, 0, 0, 0, 0, 0, 0, 0, 0, 0, 0, 0, 0, 0, 0, 0, 0, 0, 0, 0, 0, 0, 0, 0, 0, 0, 0, 0, 0, 0, 0, 0, 0, 0, 0, 0, 0, 0, 0, 0, 0, 0, 0, 0, 0, 0, 0, 0, 0, 0, 0, 0, 0, 0, 0, 0, 0, 0, 0, 0, 0, 0, 0, 0, 0, 0, 0, 0, 0, 0, 0, 0, 0, 0, 0, 0, 0, 0, 0, 0, 0, 0, 0, 0, 0, 0, 0, 0, 0, 0, 0, 0, 0, 0, 0, 0, 0, 0, 0, 0, 0, 0, 0, 0, 0, 0, 0, 0, 0, 0, 0, 0, 0, 0, 0, 0, 0, 0, 0, 0, 0, 0, 0, 0, 0, 0, 0, 0, 0, 0, 0, 0, 0, 0, 0, 1, 1, 1, 1, 1, 1, 1, 1, 1, 1, 1, 1, 1, 1, 1, 1, 1, 1, 1, 1, 1, 1, 1, 1, 1, 1, 1, 1, 1, 1, 1, 1, 1, 1, 1, 1, 1, 1, 1, 1, 1, 1, 1, 1, 1, 1, 1, 1, 1, 1, 1, 1, 1, 1, 1, 1, 1, 1, 1, 1, 1, 1, 1, 1, 1, 1, 1, 1, 1, 1, 1, 1, 1, 1, 1, 1, 1, 1, 1, 1, 1, 1, 1, 1, 1, 1, 1, 1, 1, 1, 1, 1, 1, 1, 1, 1, 1, 1, 1, 1, 1, 1, 1, 1, 1, 1, 1, 1, 1, 1, 1, 1, 1, 1, 1, 1, 1, 1, 1, 1, 1, 1, 1, 1, 1, 1, 1, 1, 1, 1, 1, 1, 1, 1, 1, 1, 1, 1, 1, 1, 1, 1, 1, 1, 1, 1, 1, 1, 1, 1, 1, 1, 1, 1, 1, 1, 1, 1, 1, 1, 1, 1, 1, 1, 1, 1, 1, 1, 1, 1, 1, 1, 1, 1, 1, 1, 1, 1, 1, 1, 1, 1, 1, 1, 1, 1, 1, 1, 1, 1, 1, 1, 1, 1, 1, 1, 1, 1, 1, 1, 1, 1, 1, 1, 1, 1, 1, 1, 1, 1, 1, 1, 1, 1, 1, 1, 1, 1, 1, 1, 1, 1, 1, 1, 1, 1, 1, 1, 1, 1, 1, 1, 1, 1, 1, 1, 1, 1, 1, 1, 1, 1, 1, 1, 1, 1, 1, 1, 1, 1, 1, 1, 1, 1, 1, 1, 1, 1, 1, 1, 1, 1, 1, 1, 1, 1, 1, 1, 1, 1, 1, 1, 1, 1, 1, 1, 1, 1, 1, 1, 1, 1, 1, 1, 1, 1, 1, 1, 1, 1, 1, 1, 1, 1, 1, 1, 1, 1, 1, 1, 1, 1, 1, 1, 1, 1, 1, 1, 1, 1, 1, 1, 1, 1, 1, 1, 1, 1, 1, 1, 1, 1, 1, 1, 1, 1, 1, 1, 1, 1, 1, 1, 1, 1, 1, 1, 1, 1, 1, 1, 1, 1, 1, 1, 1, 1, 1, 1, 1, 1, 1, 1, 1, 1, 1, 1, 1, 1, 1, 1, 1, 1, 1, 1, 1, 1, 1, 1, 1, 1, 1, 1, 1, 1, 1, 1, 1, 1, 1, 1, 1, 1, 1, 1, 1, 1, 1, 1, 1, 1, 1, 1, 1, 1, 1, 1, 1, 1, 1, 1, 1, 1, 1, 1, 1, 1, 1, 1, 1, 1, 1, 1, 1, 1, 1, 1, 1, 1, 1, 1, 1, 1, 1, 1, 1, 1, 1, 1, 1, 1, 1, 1, 1, 1, 1, 1, 1, 1, 1, 1, 1, 1, 1, 1, 1, 1, 1, 1, 1, 1, 1, 1, 1, 1, 1, 1, 1, 1, 1, 1, 1, 1, 1, 1, 1, 1, 1, 1, 1, 1, 1, 1, 1, 1, 1, 1, 1, 1, 1, 1, 1, 1, 1, 1, 1, 1, 1, 1, 1, 1, 1, 1, 1, 1, 1, 1, 1, 1, 1, 1, 1, 1, 1, 1, 1, 1, 1, 1, 1, 1, 1, 1, 1, 1, 1, 1, 1, 1, 1, 1, 1, 1, 1, 1, 1, 1, 1, 1, 1, 1, 1, 1, 1, 1, 1, 1, 1, 1, 1, 1, 1, 1, 1, 1, 1, 1, 1, 1, 1, 1, 1, 1, 1, 1, 1, 1, 1, 1, 1, 1, 1, 1, 1, 1, 1, 1, 1, 1, 1, 1, 1, 1, 1, 1, 1, 1, 1, 1, 1, 1, 1, 1, 1, 1, 1, 1, 1, 1, 1, 1, 1, 1, 1, 1, 1, 1, 1, 1, 1, 1, 1, 1, 1, 1, 1, 1, 1, 1, 1, 1, 1, 1, 1, 1, 1, 1, 1, 1, 1, 1, 1, 1, 1, 1, 1, 1, 1, 1, 1, 1, 1, 1, 1, 1, 1, 1, 1, 1, 1, 1, 1, 1, 1, 1, 1, 1, 1, 1, 1, 1, 1, 1, 1, 1, 1, 1, 1, 1, 1, 1, 1, 1, 1, 1, 1, 1, 1, 1, 1, 1, 1, 1, 1, 1, 1, 1, 1, 1, 1, 1, 1, 1, 1, 1, 1, 1, 1, 1, 1, 1, 1, 1, 1, 1, 1, 1, 1, 1, 1, 1, 1, 1, 1, 1, 1, 1, 1, 1, 1, 1, 1, 1, 1, 1, 1, 1, 1, 1, 1, 1, 1, 1, 1, 1, 1, 1, 1, 1, 1, 1, 1, 1, 1, 1, 1, 1, 1, 1, 1, 1, 1, 1, 1, 1, 1, 1, 1, 1, 1, 1, 1, 1, 1, 1, 1, 1, 1, 1, 1, 1, 1, 1, 1, 1, 1, 1, 1, 1, 1, 1, 1, 1, 1, 1, 1, 1, 1, 1, 1, 1, 1, 1, 1, 1, 1, 1, 1, 1, 1, 1, 1, 1, 1, 1, 1, 1, 1, 1, 1, 1, 1, 1, 1, 1, 1, 1, 1, 1, 1, 1, 1, 1, 1, 1, 1, 1, 1, 1, 1, 1, 1, 1, 1, 1, 1, 1, 1, 1, 1, 1, 1, 1, 1, 1, 1, 1, 1, 1, 1, 1, 1, 1, 1, 1, 1, 1, 1, 1, 1, 1, 1, 1, 1, 1, 1, 1, 1, 1, 1, 1, 1, 1, 1, 1, 1, 1, 1, 1, 1, 1, 1, 1, 1, 1, 1, 1, 1, 1, 1, 1, 1, 1, 1, 1, 1, 1, 1, 1, 1, 1, 1, 1, 1, 1, 1, 1, 1, 1, 1, 1, 1, 1, 1, 1, 1, 1, 1, 1, 1, 1, 1, 1, 1, 1, 1, 1, 1, 1, 1, 1, 1, 1, 1, 1, 1, 1, 1, 1, 1, 1, 1, 1, 1, 1, 1, 1, 1, 1, 1, 1, 1, 1, 1, 1, 1, 1, 1, 1, 1, 1, 1, 1, 1, 1, 1, 1, 1, 1, 1, 1, 1, 1, 1, 1, 1, 1, 1, 1, 1, 1, 1, 1, 1, 1, 1, 1, 1, 1, 1, 1, 1, 1, 1, 1, 1, 1, 1, 1, 1, 1, 1, 1, 1, 1, 1, 1, 1, 1, 1, 1, 1, 1, 1, 1, 1, 1, 1, 1, 1, 1, 1, 1, 1, 1, 1, 1, 1, 1, 1, 1, 1, 1, 1, 1, 0, 0, 0, 0, 0, 0, 0, 0, 0, 0, 0, 0])
me_torus.materials.append(mat_material_001)
me_torus.materials.append(mat_material)
me_torus.use_remesh_preserve_volume = False
me_torus.use_remesh_preserve_attributes = False
me_torus.use_mirror_vertex_groups = False
me_torus.update()

# ---- objects
ob_torus = bpy.data.objects.new('Torus', me_torus)
ob_lamp = bpy.data.objects.new('Lamp', light_spot)
ob_camera = bpy.data.objects.new('Camera', cam_camera)

# ---- transforms, parenting, visibility, modifiers, constraints
ob_torus.location = (2.7, 0.0, 0.0)
ob_torus.lock_rotations_4d = False
ob_torus.empty_display_type = 'ARROWS'
ob_torus.lineart.crease_threshold = 0.0
_m = ob_torus.modifiers.new('Auto Smooth', 'NODES')
_m.node_group = ng_auto_smooth
_gi = [s.identifier for s in ng_auto_smooth.interface.items_tree if s.item_type == 'SOCKET' and s.in_out == 'INPUT']
_m[_gi[1]] = 0.5236  # Angle
ob_lamp.location = (4.076, 1.005, 5.904)
ob_lamp.rotation_euler = (0.6503, 0.05522, 1.866)
ob_lamp.lock_rotations_4d = False
ob_lamp.empty_display_type = 'ARROWS'
ob_lamp.color = (0.0, 0.0, 0.0, 0.0)
ob_lamp.lineart.crease_threshold = 0.0
ob_camera.location = (7.481, -6.508, 5.344)
ob_camera.rotation_euler = (1.109, 0.01082, 0.8149)
ob_camera.lock_rotations_4d = False
ob_camera.empty_display_type = 'ARROWS'
ob_camera.color = (0.0, 0.0, 0.0, 0.0)
ob_camera.display_type = 'WIRE'
ob_camera.lineart.crease_threshold = 0.0

# ---- collection membership
col_collection_1.objects.link(ob_torus)
col_collection_1.objects.link(ob_lamp)
col_collection_1.objects.link(ob_camera)

# ---- scene / render settings (as saved in the file)
scene.camera = ob_camera
scene.frame_start = 1; scene.frame_end = 250; scene.frame_set(1)
scene.render.engine = 'BLENDER_EEVEE_NEXT'
scene.render.image_settings.file_format = 'JPEG'
scene.render.image_settings.color_mode = 'RGB'
scene.render.image_settings.compression = 90
scene.render.resolution_x = 800
scene.render.resolution_y = 600
scene.render.pixel_aspect_x = 100.0
scene.render.pixel_aspect_y = 100.0
scene.render.fps = 25
scene.render.dither_intensity = 0.0
scene.render.use_compositing = False
scene.render.use_sequencer = False
scene.render.bake_margin = 2
scene.render.bake_bias = 0.0
scene.render.use_stamp_time = False
scene.render.use_stamp_date = False
scene.render.use_stamp_frame = False
scene.render.use_stamp_camera = False
scene.render.use_stamp_scene = False
scene.render.use_stamp_filename = False
scene.render.use_stamp_render_time = False
scene.render.stamp_font_size = 0
scene.cycles.use_denoising = False
scene.cycles.samples = 10
scene.cycles.sampling_pattern = 'TABULATED_SOBOL'
scene.cycles.light_sampling_threshold = 0.0
scene.cycles.use_adaptive_sampling = False
scene.cycles.use_light_tree = False
scene.cycles.blur_glossy = 0.0
scene.cycles.volume_bounces = 1
scene.cycles.pixel_filter_type = 'GAUSSIAN'
scene.cycles.sample_clamp_indirect = 0.0
scene.view_settings.view_transform = 'Raw'
bpy.context.view_layer.update()
